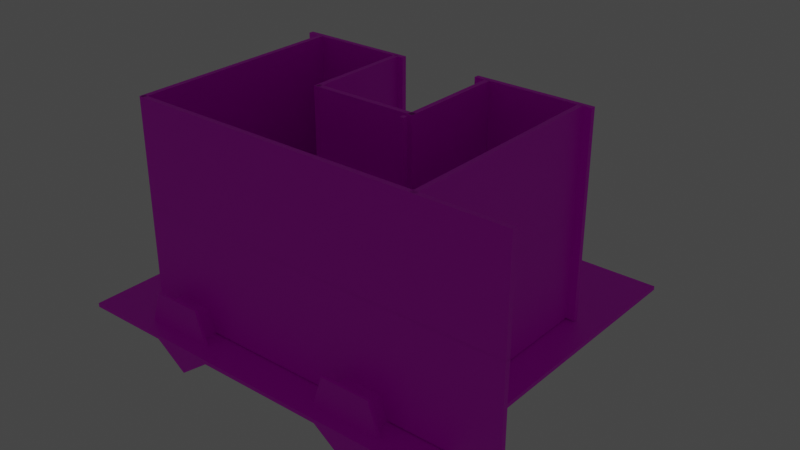 # Source: Lvl1_Environment.blend  (saved by Blender 3.0.42; exported with 4.5.12 LTS)
import bpy
from mathutils import Matrix  # noqa: F401  (used for matrix-valued properties, if any)

bpy.ops.wm.read_factory_settings(use_empty=True)
scene = bpy.context.scene
scene.name = 'Scene'

# ---- collections
col_collection = bpy.data.collections.new('Collection'); scene.collection.children.link(col_collection)
col_real_level = bpy.data.collections.new('Real Level'); scene.collection.children.link(col_real_level)

# ---- images (referenced by path relative to the original .blend; pixels are not part of the script)
import os
ASSET_DIR = os.environ.get("B2B_ASSET_DIR", "")  # directory of the original .blend (textures are referenced by path, not embedded)
HERE = os.path.dirname(os.path.abspath(__file__))  # packed textures are extracted next to this script under _unpacked/

def load_image(name, relpath, width, height, colorspace="sRGB"):
    """Load a texture the original file referenced (path relative to the .blend, or extracted next to this script)."""
    p = next((c for c in (os.path.join(HERE, relpath), os.path.join(ASSET_DIR, relpath)) if relpath and os.path.exists(c)), "")
    if p:
        img = bpy.data.images.load(p, check_existing=True)
        img.name = name
    else:  # same state as the original file: an image datablock whose file is absent (Cycles renders it pink)
        img = bpy.data.images.new(name, width, height)
        img.source = "FILE"
        img.filepath = "//" + (relpath or name)
    img.colorspace_settings.name = colorspace
    return img
img_diffusecolor_texture = load_image('DiffuseColor_Texture', 'ParedMusgo.jpg', 1024, 1024, 'sRGB')
img_diffusecolor_texture_1 = load_image('DiffuseColor_Texture_1', 'Pipe-Texture.png', 1024, 1024, 'sRGB')

# ---- materials (node trees are filled in below, after node groups)
mat_paredmusgo = bpy.data.materials.new('ParedMusgo')
mat_paredmusgo.use_transparent_shadow = False
mat_paredmusgo.diffuse_color = (1.0, 1.0, 1.0, 1.0)
mat_paredmusgo.roughness = 0.5528
mat_new_material = bpy.data.materials.new('New_Material')
mat_new_material.use_transparent_shadow = False
mat_new_material.diffuse_color = (0.1064, 0.08658, 0.3019, 1.0)
mat_new_material.roughness = 0.5528
mat_default_material = bpy.data.materials.new('Default_Material')
mat_default_material.use_transparent_shadow = False
mat_default_material.diffuse_color = (1.0, 1.0, 1.0, 1.0)
mat_default_material.roughness = 0.5528
mat_platformmaterial = bpy.data.materials.new('PlatformMaterial')
mat_platformmaterial.use_transparent_shadow = False
mat_platformmaterial.diffuse_color = (1.0, 1.0, 1.0, 1.0)
mat_platformmaterial.roughness = 0.5528
mat_ratenemy = bpy.data.materials.new('RatEnemy')
mat_ratenemy.use_transparent_shadow = False
mat_ratenemy.diffuse_color = (0.08491, 0.07001, 0.07001, 1.0)
mat_ratenemy.roughness = 0.5528
mat_madera = bpy.data.materials.new('Madera')
mat_madera.use_transparent_shadow = False
mat_madera.diffuse_color = (0.4906, 0.2541, 0.1314, 1.0)
mat_madera.roughness = 0.5528
mat_metamaterial = bpy.data.materials.new('MetaMaterial')
mat_metamaterial.use_transparent_shadow = False
mat_metamaterial.diffuse_color = (1.0, 0.8958, 0.0, 1.0)
mat_metamaterial.roughness = 0.5528
mat_material = bpy.data.materials.new('material')
mat_material.use_transparent_shadow = False
mat_material.diffuse_color = (1.0, 1.0, 1.0, 1.0)
mat_material.roughness = 0.5528
mat_pipe_texture = bpy.data.materials.new('Pipe_Texture')
mat_pipe_texture.use_transparent_shadow = False
mat_pipe_texture.diffuse_color = (1.0, 1.0, 1.0, 1.0)
mat_pipe_texture.roughness = 0.5528

# ---- material node trees
mat_paredmusgo.use_nodes = True; mat_paredmusgo.node_tree.nodes.clear()
_N = mat_paredmusgo.node_tree.nodes; _L = mat_paredmusgo.node_tree.links
n0 = _N.new('ShaderNodeBsdfPrincipled'); n0.name = 'Principled BSDF'; n0.location = (10, 300)
n0.distribution = 'GGX'
n0.subsurface_method = 'RANDOM_WALK_SKIN'
n0.inputs[2].default_value = 0.5528
n0.inputs[3].default_value = 1.45
n0.inputs[27].default_value = (0.0, 0.0, 0.0, 1.0)
n0.inputs[28].default_value = 1.0
n1 = _N.new('ShaderNodeOutputMaterial'); n1.name = 'Material Output'; n1.location = (300, 300)
n2 = _N.new('ShaderNodeNormalMap'); n2.name = 'Normal Map'; n2.location = (-300, -300)
n2.label = 'Normal/Map'
n3 = _N.new('ShaderNodeTexImage'); n3.name = 'Image Texture'; n3.location = (-300, 600)
n3.image = img_diffusecolor_texture
_L.new(n0.outputs[0], n1.inputs[0])
_L.new(n2.outputs[0], n0.inputs[5])
_L.new(n3.outputs[0], n0.inputs[0])
n1.is_active_output = True
mat_new_material.use_nodes = True; mat_new_material.node_tree.nodes.clear()
_N = mat_new_material.node_tree.nodes; _L = mat_new_material.node_tree.links
n0 = _N.new('ShaderNodeBsdfPrincipled'); n0.name = 'Principled BSDF'; n0.location = (10, 300)
n0.distribution = 'GGX'
n0.subsurface_method = 'RANDOM_WALK_SKIN'
n0.inputs[0].default_value = (0.1064, 0.08658, 0.3019, 1.0)
n0.inputs[2].default_value = 0.5528
n0.inputs[3].default_value = 1.45
n0.inputs[27].default_value = (0.0, 0.0, 0.0, 1.0)
n0.inputs[28].default_value = 1.0
n1 = _N.new('ShaderNodeOutputMaterial'); n1.name = 'Material Output'; n1.location = (300, 300)
n2 = _N.new('ShaderNodeNormalMap'); n2.name = 'Normal Map'; n2.location = (-300, -300)
n2.label = 'Normal/Map'
_L.new(n0.outputs[0], n1.inputs[0])
_L.new(n2.outputs[0], n0.inputs[5])
n1.is_active_output = True
mat_default_material.use_nodes = True; mat_default_material.node_tree.nodes.clear()
_N = mat_default_material.node_tree.nodes; _L = mat_default_material.node_tree.links
n0 = _N.new('ShaderNodeBsdfPrincipled'); n0.name = 'Principled BSDF'; n0.location = (10, 300)
n0.distribution = 'GGX'
n0.subsurface_method = 'RANDOM_WALK_SKIN'
n0.inputs[0].default_value = (1.0, 1.0, 1.0, 1.0)
n0.inputs[2].default_value = 0.5528
n0.inputs[3].default_value = 1.45
n0.inputs[27].default_value = (0.0, 0.0, 0.0, 1.0)
n0.inputs[28].default_value = 1.0
n1 = _N.new('ShaderNodeOutputMaterial'); n1.name = 'Material Output'; n1.location = (300, 300)
n2 = _N.new('ShaderNodeNormalMap'); n2.name = 'Normal Map'; n2.location = (-300, -300)
n2.label = 'Normal/Map'
_L.new(n0.outputs[0], n1.inputs[0])
_L.new(n2.outputs[0], n0.inputs[5])
n1.is_active_output = True
mat_platformmaterial.use_nodes = True; mat_platformmaterial.node_tree.nodes.clear()
_N = mat_platformmaterial.node_tree.nodes; _L = mat_platformmaterial.node_tree.links
n0 = _N.new('ShaderNodeBsdfPrincipled'); n0.name = 'Principled BSDF'; n0.location = (10, 300)
n0.distribution = 'GGX'
n0.subsurface_method = 'RANDOM_WALK_SKIN'
n0.inputs[0].default_value = (1.0, 1.0, 1.0, 1.0)
n0.inputs[2].default_value = 0.5528
n0.inputs[3].default_value = 1.45
n0.inputs[27].default_value = (0.0, 0.0, 0.0, 1.0)
n0.inputs[28].default_value = 1.0
n1 = _N.new('ShaderNodeOutputMaterial'); n1.name = 'Material Output'; n1.location = (300, 300)
n2 = _N.new('ShaderNodeNormalMap'); n2.name = 'Normal Map'; n2.location = (-300, -300)
n2.label = 'Normal/Map'
_L.new(n0.outputs[0], n1.inputs[0])
_L.new(n2.outputs[0], n0.inputs[5])
n1.is_active_output = True
mat_ratenemy.use_nodes = True; mat_ratenemy.node_tree.nodes.clear()
_N = mat_ratenemy.node_tree.nodes; _L = mat_ratenemy.node_tree.links
n0 = _N.new('ShaderNodeBsdfPrincipled'); n0.name = 'Principled BSDF'; n0.location = (10, 300)
n0.distribution = 'GGX'
n0.subsurface_method = 'RANDOM_WALK_SKIN'
n0.inputs[0].default_value = (0.08491, 0.07001, 0.07001, 1.0)
n0.inputs[2].default_value = 0.5528
n0.inputs[3].default_value = 1.45
n0.inputs[27].default_value = (0.0, 0.0, 0.0, 1.0)
n0.inputs[28].default_value = 1.0
n1 = _N.new('ShaderNodeOutputMaterial'); n1.name = 'Material Output'; n1.location = (300, 300)
n2 = _N.new('ShaderNodeNormalMap'); n2.name = 'Normal Map'; n2.location = (-300, -300)
n2.label = 'Normal/Map'
_L.new(n0.outputs[0], n1.inputs[0])
_L.new(n2.outputs[0], n0.inputs[5])
n1.is_active_output = True
mat_madera.use_nodes = True; mat_madera.node_tree.nodes.clear()
_N = mat_madera.node_tree.nodes; _L = mat_madera.node_tree.links
n0 = _N.new('ShaderNodeBsdfPrincipled'); n0.name = 'Principled BSDF'; n0.location = (10, 300)
n0.distribution = 'GGX'
n0.subsurface_method = 'RANDOM_WALK_SKIN'
n0.inputs[0].default_value = (0.4906, 0.2541, 0.1314, 1.0)
n0.inputs[2].default_value = 0.5528
n0.inputs[3].default_value = 1.45
n0.inputs[27].default_value = (0.0, 0.0, 0.0, 1.0)
n0.inputs[28].default_value = 1.0
n1 = _N.new('ShaderNodeOutputMaterial'); n1.name = 'Material Output'; n1.location = (300, 300)
n2 = _N.new('ShaderNodeNormalMap'); n2.name = 'Normal Map'; n2.location = (-300, -300)
n2.label = 'Normal/Map'
_L.new(n0.outputs[0], n1.inputs[0])
_L.new(n2.outputs[0], n0.inputs[5])
n1.is_active_output = True
mat_metamaterial.use_nodes = True; mat_metamaterial.node_tree.nodes.clear()
_N = mat_metamaterial.node_tree.nodes; _L = mat_metamaterial.node_tree.links
n0 = _N.new('ShaderNodeBsdfPrincipled'); n0.name = 'Principled BSDF'; n0.location = (10, 300)
n0.distribution = 'GGX'
n0.subsurface_method = 'RANDOM_WALK_SKIN'
n0.inputs[0].default_value = (1.0, 0.8958, 0.0, 1.0)
n0.inputs[2].default_value = 0.5528
n0.inputs[3].default_value = 1.45
n0.inputs[27].default_value = (0.4906, 0.41, 0.0, 1.0)
n0.inputs[28].default_value = 1.0
n1 = _N.new('ShaderNodeOutputMaterial'); n1.name = 'Material Output'; n1.location = (300, 300)
n2 = _N.new('ShaderNodeNormalMap'); n2.name = 'Normal Map'; n2.location = (-300, -300)
n2.label = 'Normal/Map'
_L.new(n0.outputs[0], n1.inputs[0])
_L.new(n2.outputs[0], n0.inputs[5])
n1.is_active_output = True
mat_material.use_nodes = True; mat_material.node_tree.nodes.clear()
_N = mat_material.node_tree.nodes; _L = mat_material.node_tree.links
n0 = _N.new('ShaderNodeBsdfPrincipled'); n0.name = 'Principled BSDF'; n0.location = (10, 300)
n0.distribution = 'GGX'
n0.subsurface_method = 'RANDOM_WALK_SKIN'
n0.inputs[2].default_value = 0.5528
n0.inputs[3].default_value = 1.45
n0.inputs[27].default_value = (0.0, 0.0, 0.0, 1.0)
n0.inputs[28].default_value = 1.0
n1 = _N.new('ShaderNodeOutputMaterial'); n1.name = 'Material Output'; n1.location = (300, 300)
n2 = _N.new('ShaderNodeNormalMap'); n2.name = 'Normal Map'; n2.location = (-300, -300)
n2.label = 'Normal/Map'
n3 = _N.new('ShaderNodeTexImage'); n3.name = 'Image Texture'; n3.location = (-300, 600)
n3.image = img_diffusecolor_texture_1
_L.new(n0.outputs[0], n1.inputs[0])
_L.new(n2.outputs[0], n0.inputs[5])
_L.new(n3.outputs[0], n0.inputs[0])
n1.is_active_output = True
mat_pipe_texture.use_nodes = True; mat_pipe_texture.node_tree.nodes.clear()
_N = mat_pipe_texture.node_tree.nodes; _L = mat_pipe_texture.node_tree.links
n0 = _N.new('ShaderNodeBsdfPrincipled'); n0.name = 'Principled BSDF'; n0.location = (10, 300)
n0.distribution = 'GGX'
n0.subsurface_method = 'RANDOM_WALK_SKIN'
n0.inputs[2].default_value = 0.5528
n0.inputs[3].default_value = 1.45
n0.inputs[27].default_value = (0.0, 0.0, 0.0, 1.0)
n0.inputs[28].default_value = 1.0
n1 = _N.new('ShaderNodeOutputMaterial'); n1.name = 'Material Output'; n1.location = (300, 300)
n2 = _N.new('ShaderNodeNormalMap'); n2.name = 'Normal Map'; n2.location = (-300, -300)
n2.label = 'Normal/Map'
n3 = _N.new('ShaderNodeTexImage'); n3.name = 'Image Texture'; n3.location = (-300, 600)
n3.image = img_diffusecolor_texture_1
_L.new(n0.outputs[0], n1.inputs[0])
_L.new(n2.outputs[0], n0.inputs[5])
_L.new(n3.outputs[0], n0.inputs[0])
n1.is_active_output = True

# ---- world
world_world = bpy.data.worlds.new('World'); scene.world = world_world
world_world.use_nodes = True; world_world.node_tree.nodes.clear()
_N = world_world.node_tree.nodes; _L = world_world.node_tree.links
n0 = _N.new('ShaderNodeOutputWorld'); n0.name = 'World Output'; n0.location = (300, 300)
n1 = _N.new('ShaderNodeBackground'); n1.name = 'Background'; n1.location = (10, 300)
n1.inputs[0].default_value = (0.05088, 0.05088, 0.05088, 1.0)
_L.new(n1.outputs[0], n0.inputs[0])
n0.is_active_output = True
world_world.color = (0.05088, 0.05088, 0.05088)
world_world.use_sun_shadow = False
world_world.sun_shadow_jitter_overblur = 0.0

# ---- lights
light_point_light = bpy.data.lights.new('Point Light', 'POINT')
light_point_light.transmission_factor = 0.0
light_point_light.energy = 1.0
light_point_light.shadow_soft_size = 0.25
light_point_light.shadow_maximum_resolution = 0.006
light_point_light.use_absolute_resolution = True

# ---- meshes
me_scene = bpy.data.meshes.new('Scene')
me_scene.from_pydata([(-50.0, -50.0, 50.0), (50.0, -50.0, 50.0), (-50.0, 50.0, 50.0), (50.0, 50.0, 50.0), (-50.0, 50.0, -50.0), (50.0, 50.0, -50.0), (-50.0, -50.0, -50.0), (50.0, -50.0, -50.0)], [], [(0, 3, 2), (0, 1, 3), (2, 5, 4), (2, 3, 5), (4, 7, 6), (4, 5, 7), (6, 1, 0), (6, 7, 1), (1, 5, 3), (1, 7, 5), (6, 2, 4), (6, 0, 2)])
me_scene.polygons.foreach_set('use_smooth', [True] * 12)
_k = set([(0, 1), (0, 2), (0, 6), (1, 3), (1, 7), (2, 3), (2, 4), (3, 5), (4, 5), (4, 6), (5, 7), (6, 7)])
me_scene.attributes.new('sharp_edge', 'BOOLEAN', 'EDGE').data.foreach_set('value', [ (min(e.vertices), max(e.vertices)) in _k for e in me_scene.edges])
_uv = me_scene.uv_layers.new(name='UVSet0')
_uv.uv.foreach_set('vector', [0.0, 0.0, 1.0, 1.0, 0.0, 1.0, 0.0, 0.0, 1.0, 0.0, 1.0, 1.0, 0.0, 0.0, 1.0, 1.0, 0.0, 1.0, 0.0, 0.0, 1.0, 0.0, 1.0, 1.0, 0.0, 0.0, 1.0, 1.0, 0.0, 1.0, 0.0, 0.0, 1.0, 0.0, 1.0, 1.0, 0.0, 0.0, 1.0, 1.0, 0.0, 1.0, 0.0, 0.0, 1.0, 0.0, 1.0, 1.0, 0.0, 0.0, 1.0, 1.0, 0.0, 1.0, 0.0, 0.0, 1.0, 0.0, 1.0, 1.0, 0.0, 0.0, 1.0, 1.0, 0.0, 1.0, 0.0, 0.0, 1.0, 0.0, 1.0, 1.0])
_uv.active_render = True
_uv = me_scene.uv_layers.new(name='UVSet1')
_uv.uv.foreach_set('vector', [0.691, 0.3472, 0.9967, 0.6528, 0.691, 0.6528, 0.691, 0.3472, 0.9967, 0.3472, 0.9967, 0.6528, 0.3097, 0.6528, 0.004056, 0.3472, 0.3097, 0.3472, 0.3097, 0.6528, 0.004056, 0.6528, 0.004056, 0.3472, 0.3472, 0.3472, 0.6528, 0.6528, 0.3472, 0.6528, 0.3472, 0.3472, 0.6528, 0.3472, 0.6528, 0.6528, 0.3472, 0.004056, 0.6528, 0.3097, 0.3472, 0.3097, 0.3472, 0.004056, 0.6528, 0.004056, 0.6528, 0.3097, 0.6903, 0.3097, 0.9959, 0.004056, 0.9959, 0.3097, 0.6903, 0.3097, 0.6903, 0.004056, 0.9959, 0.004056, 0.3097, 0.004056, 0.004056, 0.3097, 0.004056, 0.004056, 0.3097, 0.004056, 0.3097, 0.3097, 0.004056, 0.3097])
me_scene.materials.append(mat_paredmusgo)
me_scene.materials.append(mat_new_material)
me_scene.materials.append(mat_default_material)
me_scene.materials.append(mat_platformmaterial)
me_scene.materials.append(mat_ratenemy)
me_scene.materials.append(mat_madera)
me_scene.materials.append(mat_metamaterial)
me_scene.use_remesh_fix_poles = True
me_scene.use_remesh_preserve_attributes = False
me_scene.update()
me_scene.normals_split_custom_set([tuple(v) for v in zip(*[iter([0.0, 0.0, 1.0, 0.0, 0.0, 1.0, 0.0, 0.0, 1.0, 0.0, 0.0, 1.0, 0.0, 0.0, 1.0, 0.0, 0.0, 1.0, 0.0, 1.0, 0.0, 0.0, 1.0, 0.0, 0.0, 1.0, 0.0, 0.0, 1.0, 0.0, 0.0, 1.0, 0.0, 0.0, 1.0, 0.0, 0.0, 0.0, -1.0, 0.0, 0.0, -1.0, 0.0, 0.0, -1.0, 0.0, 0.0, -1.0, 0.0, 0.0, -1.0, 0.0, 0.0, -1.0, 0.0, -1.0, 0.0, 0.0, -1.0, 0.0, 0.0, -1.0, 0.0, 0.0, -1.0, 0.0, 0.0, -1.0, 0.0, 0.0, -1.0, 0.0, 1.0, 0.0, 0.0, 1.0, 0.0, 0.0, 1.0, 0.0, 0.0, 1.0, 0.0, 0.0, 1.0, 0.0, 0.0, 1.0, 0.0, 0.0, -1.0, 0.0, 0.0, -1.0, 0.0, 0.0, -1.0, 0.0, 0.0, -1.0, 0.0, 0.0, -1.0, 0.0, 0.0, -1.0, 0.0, 0.0])] * 3)])
me_scene_001 = bpy.data.meshes.new('Scene.001')
me_scene_001.from_pydata([(1123.0, -5.684e-12, 365.0), (694.2, -5.684e-12, -955.5), (-694.2, -5.684e-12, -955.5), (-1123.0, -5.684e-12, 365.0), (-526.4, -3.597e-12, 798.6), (2.842e-12, -5.684e-12, 1181.0), (2.842e-12, 393.7, 1181.0), (1123.0, 393.7, 365.0), (-1123.0, 393.7, 365.0), (-694.2, 393.7, -955.5), (694.2, 393.7, -955.5), (520.7, 393.7, -688.5), (520.7, 3888.0, -688.5), (-520.7, 3888.0, -688.5), (-520.7, 393.7, -688.5), (-842.5, 3888.0, 301.9), (-842.5, 393.7, 301.9), (842.5, 3888.0, 301.9), (2.842e-12, 3888.0, 914.0), (842.5, 393.7, 301.9), (2.842e-12, 393.7, 914.0), (-394.8, 393.7, 627.2)], [], [(0, 2, 1), (2, 0, 3), (3, 0, 4), (4, 0, 5), (5, 7, 6), (5, 0, 7), (8, 5, 6), (5, 8, 4), (4, 8, 3), (2, 8, 9), (2, 3, 8), (1, 9, 10), (1, 2, 9), (0, 10, 7), (0, 1, 10), (8, 10, 9), (10, 8, 7), (7, 8, 6), (11, 13, 12), (11, 14, 13), (14, 15, 13), (14, 16, 15), (15, 12, 13), (12, 15, 17), (17, 15, 18), (19, 12, 17), (19, 11, 12), (15, 20, 18), (20, 15, 21), (21, 15, 16), (20, 17, 18), (20, 19, 17)])
me_scene_001.polygons.foreach_set('use_smooth', [True] * 32)
_k = set([(0, 1), (0, 5), (0, 7), (1, 2), (1, 10), (2, 3), (2, 9), (3, 4), (3, 8), (4, 5), (5, 6), (6, 7), (6, 8), (7, 10), (8, 9), (9, 10), (11, 12), (12, 13), (12, 17), (13, 14), (13, 15), (15, 16), (15, 18), (15, 20), (17, 18), (17, 19), (18, 20)])
me_scene_001.attributes.new('sharp_edge', 'BOOLEAN', 'EDGE').data.foreach_set('value', [ (min(e.vertices), max(e.vertices)) in _k for e in me_scene_001.edges])
_uv = me_scene_001.uv_layers.new(name='UVSet0')
_uv.uv.foreach_set('vector', [1.003, 0.9492, 0.8179, 0.702, 1.003, 0.7603, 0.8179, 0.702, 1.003, 0.9492, 0.7033, 0.8548, 0.7033, 0.8548, 1.003, 0.9492, 0.7642, 0.9359, 0.7642, 0.9359, 1.003, 0.9492, 0.8179, 1.008, 0.993, 0.4891, 0.9486, 0.6602, 0.9486, 0.4891, 0.993, 0.4891, 0.993, 0.6602, 0.9486, 0.6602, 0.9939, 0.6616, 0.9485, 0.4868, 0.9939, 0.4868, 0.9485, 0.4868, 0.9939, 0.6616, 0.9485, 0.5687, 0.9485, 0.5687, 0.9939, 0.6616, 0.9485, 0.6616, 0.8171, 0.6578, 0.8626, 0.4826, 0.8626, 0.6578, 0.8171, 0.6578, 0.8171, 0.4826, 0.8626, 0.4826, 0.7705, 0.6578, 0.816, 0.4826, 0.816, 0.6578, 0.7705, 0.6578, 0.7705, 0.4826, 0.816, 0.4826, 0.9961, 0.4875, 0.9454, 0.6596, 0.9454, 0.4875, 0.9961, 0.4875, 0.9961, 0.6596, 0.9454, 0.6596, 0.9624, 0.6994, 0.821, 0.4868, 0.9624, 0.5369, 0.821, 0.4868, 0.9624, 0.6994, 0.7335, 0.6182, 0.7335, 0.6182, 0.9624, 0.6994, 0.821, 0.7496, 0.6487, 0.9983, 0.4866, 0.4751, 0.6487, 0.4751, 0.6487, 0.9983, 0.4866, 0.9983, 0.4866, 0.4751, 0.6493, 0.9978, 0.4872, 0.4745, 0.6493, 0.4745, 0.6493, 0.9978, 0.4872, 0.9978, 0.4872, 0.4745, 0.818, 0.7123, 0.818, 0.9872, 0.7164, 0.8498, 0.818, 0.9872, 0.818, 0.7123, 0.9825, 0.9347, 0.9825, 0.9347, 0.818, 0.7123, 0.9825, 0.7648, 0.6515, 0.9978, 0.4894, 0.4745, 0.6515, 0.4745, 0.6515, 0.9978, 0.4894, 0.9978, 0.4894, 0.4745, 0.6476, 0.4767, 0.4856, 0.9956, 0.4856, 0.4767, 0.4856, 0.9956, 0.6476, 0.4767, 0.5615, 0.9956, 0.5615, 0.9956, 0.6476, 0.4767, 0.6476, 0.9956, 0.6504, 0.9978, 0.4884, 0.4745, 0.6504, 0.4745, 0.6504, 0.9978, 0.4884, 0.9978, 0.4884, 0.4745])
me_scene_001.materials.append(mat_material)
me_scene_001.use_remesh_fix_poles = True
me_scene_001.use_remesh_preserve_attributes = False
me_scene_001.update()
me_scene_001.normals_split_custom_set([tuple(v) for v in zip(*[iter([-3.904e-16, -1.0, 1.189e-16, 0.0, -1.0, 0.0, 0.0, -1.0, 0.0, 0.0, -1.0, 0.0, -3.904e-16, -1.0, 1.189e-16, 0.0, -1.0, 1.604e-15, 0.0, -1.0, 1.604e-15, -3.904e-16, -1.0, 1.189e-16, -5.587e-16, -1.0, 2.688e-15, -5.587e-16, -1.0, 2.688e-15, -3.904e-16, -1.0, 1.189e-16, -1.982e-15, -1.0, -2.729e-15, 0.5878, 0.0, 0.809, 0.5878, 0.0, 0.809, 0.5878, 0.0, 0.809, 0.5878, 0.0, 0.809, 0.5878, 0.0, 0.809, 0.5878, 0.0, 0.809, -0.5878, -9.965e-08, 0.809, -0.5878, -1.287e-07, 0.809, -0.5878, 0.0, 0.809, -0.5878, -1.287e-07, 0.809, -0.5878, -9.965e-08, 0.809, -0.5878, -6.177e-07, 0.809, -0.5878, -6.177e-07, 0.809, -0.5878, -9.965e-08, 0.809, -0.5878, 0.0, 0.809, -0.9511, 0.0, -0.309, -0.9511, 0.0, -0.309, -0.9511, 0.0, -0.309, -0.9511, 0.0, -0.309, -0.9511, 0.0, -0.309, -0.9511, 0.0, -0.309, 0.0, 0.0, -1.0, 0.0, 0.0, -1.0, 0.0, 0.0, -1.0, 0.0, 0.0, -1.0, 0.0, 0.0, -1.0, 0.0, 0.0, -1.0, 0.9511, 0.0, -0.309, 0.9511, 0.0, -0.309, 0.9511, 0.0, -0.309, 0.9511, 0.0, -0.309, 0.9511, 0.0, -0.309, 0.9511, 0.0, -0.309, 0.0, 1.0, 0.0, 0.0, 1.0, 0.0, 0.0, 1.0, 0.0, 0.0, 1.0, 0.0, 0.0, 1.0, 0.0, 0.0, 1.0, 0.0, 0.0, 1.0, 0.0, 0.0, 1.0, 0.0, 0.0, 1.0, 0.0, 0.0, 0.0, -1.0, 0.0, 0.0, -1.0, 0.0, 0.0, -1.0, 0.0, 0.0, -1.0, 0.0, 0.0, -1.0, 0.0, 0.0, -1.0, -0.9511, 0.0, -0.309, -0.9511, 0.0, -0.309, -0.9511, 0.0, -0.309, -0.9511, 0.0, -0.309, -0.9511, 0.0, -0.309, -0.9511, 0.0, -0.309, 0.0, 1.0, -1.998e-07, 0.0, 1.0, -3.995e-07, 0.0, 1.0, 0.0, 0.0, 1.0, -3.995e-07, 0.0, 1.0, -1.998e-07, 0.0, 1.0, -3.995e-07, 0.0, 1.0, -3.995e-07, 0.0, 1.0, -1.998e-07, 0.0, 1.0, 0.0, 0.9511, 0.0, -0.309, 0.9511, 0.0, -0.309, 0.9511, 0.0, -0.309, 0.9511, 0.0, -0.309, 0.9511, 0.0, -0.309, 0.9511, 0.0, -0.309, -0.5878, 0.0, 0.809, -0.5878, 0.0, 0.809, -0.5878, 0.0, 0.809, -0.5878, 1.833e-08, 0.809, -0.5878, 8.389e-09, 0.809, -0.5878, 1.008e-08, 0.809, -0.5878, 1.008e-08, 0.809, -0.5878, 8.389e-09, 0.809, -0.5878, 0.0, 0.809, 0.5878, 0.0, 0.809, 0.5878, 0.0, 0.809, 0.5878, 0.0, 0.809, 0.5878, 0.0, 0.809, 0.5878, 0.0, 0.809, 0.5878, 0.0, 0.809])] * 3)])
me_scene_002 = bpy.data.meshes.new('Scene.002')
me_scene_002.from_pydata([(1123.0, -5.684e-12, 365.0), (694.2, -5.684e-12, -955.5), (-694.2, -5.684e-12, -955.5), (-1123.0, -5.684e-12, 365.0), (-526.4, -3.597e-12, 798.6), (2.842e-12, -5.684e-12, 1181.0), (2.842e-12, 393.7, 1181.0), (1123.0, 393.7, 365.0), (-1123.0, 393.7, 365.0), (-694.2, 393.7, -955.5), (694.2, 393.7, -955.5), (842.5, 393.7, 301.9), (520.7, 393.7, -688.5), (-520.7, 393.7, -688.5), (-842.5, 393.7, 301.9), (2.842e-12, 393.7, 914.0), (-394.8, 393.7, 627.2), (2.842e-12, 7825.0, 914.0), (842.5, 7825.0, 301.9), (-842.5, 7825.0, 301.9), (-520.7, 7825.0, -688.5), (520.7, 7825.0, -688.5)], [], [(0, 2, 1), (2, 0, 3), (3, 0, 4), (4, 0, 5), (5, 7, 6), (5, 0, 7), (8, 5, 6), (5, 8, 4), (4, 8, 3), (2, 8, 9), (2, 3, 8), (1, 9, 10), (1, 2, 9), (0, 10, 7), (0, 1, 10), (8, 10, 9), (10, 8, 7), (7, 8, 6), (11, 13, 12), (13, 11, 14), (14, 11, 15), (14, 15, 16), (15, 18, 17), (15, 11, 18), (19, 15, 17), (15, 19, 16), (16, 19, 14), (13, 19, 20), (13, 14, 19), (12, 20, 21), (12, 13, 20), (11, 21, 18), (11, 12, 21), (19, 21, 20), (21, 19, 18), (18, 19, 17)])
me_scene_002.polygons.foreach_set('use_smooth', [True] * 36)
_k = set([(0, 1), (0, 5), (0, 7), (1, 2), (1, 10), (2, 3), (2, 9), (3, 4), (3, 8), (4, 5), (5, 6), (6, 7), (6, 8), (7, 10), (8, 9), (9, 10), (11, 12), (11, 15), (11, 18), (12, 13), (12, 21), (13, 14), (13, 20), (14, 16), (14, 19), (15, 16), (15, 17), (17, 18), (17, 19), (18, 21), (19, 20), (20, 21)])
me_scene_002.attributes.new('sharp_edge', 'BOOLEAN', 'EDGE').data.foreach_set('value', [ (min(e.vertices), max(e.vertices)) in _k for e in me_scene_002.edges])
_uv = me_scene_002.uv_layers.new(name='UVSet0')
_uv.uv.foreach_set('vector', [1.003, 0.9474, 0.8168, 0.6957, 1.003, 0.7551, 0.8168, 0.6957, 1.003, 0.9474, 0.7019, 0.8512, 0.7019, 0.8512, 1.003, 0.9474, 0.763, 0.9339, 0.763, 0.9339, 1.003, 0.9474, 0.8168, 1.007, 0.9954, 0.4888, 0.9463, 0.6591, 0.9463, 0.4888, 0.9954, 0.4888, 0.9954, 0.6591, 0.9463, 0.6591, 0.946, 0.4854, 0.996, 0.659, 0.946, 0.659, 0.996, 0.659, 0.946, 0.4854, 0.996, 0.5777, 0.996, 0.5777, 0.946, 0.4854, 0.996, 0.4854, 0.8815, 0.6521, 0.9311, 0.4799, 0.9311, 0.6521, 0.8815, 0.6521, 0.8815, 0.4799, 0.9311, 0.4799, 0.9469, 0.6598, 0.9948, 0.4936, 0.9948, 0.6598, 0.9469, 0.6598, 0.9469, 0.4936, 0.9948, 0.4936, 0.9955, 0.4866, 0.9453, 0.661, 0.9453, 0.4866, 0.9955, 0.4866, 0.9955, 0.661, 0.9453, 0.661, 0.9619, 0.6896, 0.8175, 0.494, 0.9619, 0.5402, 0.8175, 0.494, 0.9619, 0.6896, 0.7283, 0.6149, 0.7283, 0.6149, 0.9619, 0.6896, 0.8175, 0.7357, 0.8776, 0.9575, 0.7527, 0.7883, 0.8776, 0.8283, 0.7527, 0.7883, 0.8776, 0.9575, 0.6755, 0.8929, 0.6755, 0.8929, 0.8776, 0.9575, 0.7527, 0.9974, 0.6755, 0.8929, 0.7527, 0.9974, 0.7165, 0.9484, 0.2772, 0.9975, 0.1352, 0.0003487, 0.2772, 0.0003487, 0.2772, 0.9975, 0.1352, 0.9975, 0.1352, 0.0003487, 0.2769, 0.0003487, 0.1349, 0.9975, 0.1349, 0.0003487, 0.1349, 0.9975, 0.2769, 0.0003487, 0.2015, 0.9975, 0.2015, 0.9975, 0.2769, 0.0003487, 0.2769, 0.9975, 0.2782, 0.9975, 0.1361, 0.0003487, 0.2782, 0.0003487, 0.2782, 0.9975, 0.1361, 0.9975, 0.1361, 0.0003487, 0.2756, 0.9975, 0.1336, 0.0003487, 0.2756, 0.0003487, 0.2756, 0.9975, 0.1336, 0.9975, 0.1336, 0.0003487, 0.2768, 0.9975, 0.1348, 0.0003487, 0.2768, 0.0003487, 0.2768, 0.9975, 0.1348, 0.9975, 0.1348, 0.0003487, 0.9882, 0.9387, 0.8214, 0.7128, 0.9882, 0.7661, 0.8214, 0.7128, 0.9882, 0.9387, 0.7183, 0.8524, 0.7183, 0.8524, 0.9882, 0.9387, 0.8214, 0.992])
me_scene_002.materials.append(mat_pipe_texture)
me_scene_002.use_remesh_fix_poles = True
me_scene_002.use_remesh_preserve_attributes = False
me_scene_002.update()
me_scene_002.normals_split_custom_set([tuple(v) for v in zip(*[iter([-3.904e-16, -1.0, 1.189e-16, 0.0, -1.0, 0.0, 0.0, -1.0, 0.0, 0.0, -1.0, 0.0, -3.904e-16, -1.0, 1.189e-16, 0.0, -1.0, 1.604e-15, 0.0, -1.0, 1.604e-15, -3.904e-16, -1.0, 1.189e-16, -5.587e-16, -1.0, 2.688e-15, -5.587e-16, -1.0, 2.688e-15, -3.904e-16, -1.0, 1.189e-16, -1.982e-15, -1.0, -2.729e-15, 0.5878, 0.0, 0.809, 0.5878, 0.0, 0.809, 0.5878, 0.0, 0.809, 0.5878, 0.0, 0.809, 0.5878, 0.0, 0.809, 0.5878, 0.0, 0.809, -0.5878, -9.965e-08, 0.809, -0.5878, -1.287e-07, 0.809, -0.5878, 0.0, 0.809, -0.5878, -1.287e-07, 0.809, -0.5878, -9.965e-08, 0.809, -0.5878, -6.177e-07, 0.809, -0.5878, -6.177e-07, 0.809, -0.5878, -9.965e-08, 0.809, -0.5878, 0.0, 0.809, -0.9511, 0.0, -0.309, -0.9511, 0.0, -0.309, -0.9511, 0.0, -0.309, -0.9511, 0.0, -0.309, -0.9511, 0.0, -0.309, -0.9511, 0.0, -0.309, 0.0, 0.0, -1.0, 0.0, 0.0, -1.0, 0.0, 0.0, -1.0, 0.0, 0.0, -1.0, 0.0, 0.0, -1.0, 0.0, 0.0, -1.0, 0.9511, 0.0, -0.309, 0.9511, 0.0, -0.309, 0.9511, 0.0, -0.309, 0.9511, 0.0, -0.309, 0.9511, 0.0, -0.309, 0.9511, 0.0, -0.309, 0.0, 1.0, 0.0, 0.0, 1.0, 0.0, 0.0, 1.0, 0.0, 0.0, 1.0, 0.0, 0.0, 1.0, 0.0, 0.0, 1.0, 0.0, 0.0, 1.0, 0.0, 0.0, 1.0, 0.0, 0.0, 1.0, 0.0, 0.0, -1.0, 4.769e-09, 0.0, -1.0, 2.974e-08, 0.0, -1.0, -6.06e-08, 0.0, -1.0, 2.974e-08, 0.0, -1.0, 4.769e-09, 0.0, -1.0, 4.994e-08, 0.0, -1.0, 4.994e-08, 0.0, -1.0, 4.769e-09, 0.0, -1.0, -0.0001436, 0.0, -1.0, 4.994e-08, 0.0, -1.0, -0.0001436, 1.59e-05, -1.0, 9.388e-06, 0.5878, 0.0, 0.809, 0.5878, 0.0, 0.809, 0.5878, 0.0, 0.809, 0.5878, 0.0, 0.809, 0.5878, 0.0, 0.809, 0.5878, 0.0, 0.809, -0.5878, 3.56e-10, 0.809, -0.5878, 7.853e-09, 0.809, -0.5878, 0.0, 0.809, -0.5878, 7.853e-09, 0.809, -0.5878, 3.56e-10, 0.809, -0.5878, 4.512e-09, 0.809, -0.5878, 4.512e-09, 0.809, -0.5878, 3.56e-10, 0.809, -0.5878, 0.0, 0.809, -0.9511, 0.0, -0.309, -0.9511, 0.0, -0.309, -0.9511, 0.0, -0.309, -0.9511, 0.0, -0.309, -0.9511, 0.0, -0.309, -0.9511, 0.0, -0.309, 0.0, 0.0, -1.0, 0.0, 0.0, -1.0, 0.0, 0.0, -1.0, 0.0, 0.0, -1.0, 0.0, 0.0, -1.0, 0.0, 0.0, -1.0, 0.9511, 0.0, -0.309, 0.9511, 0.0, -0.309, 0.9511, 0.0, -0.309, 0.9511, 0.0, -0.309, 0.9511, 0.0, -0.309, 0.9511, 0.0, -0.309, 0.0, 1.0, 0.0, 0.0, 1.0, 0.0, 0.0, 1.0, 0.0, 0.0, 1.0, 0.0, 0.0, 1.0, 0.0, 0.0, 1.0, 0.0, 0.0, 1.0, 0.0, 0.0, 1.0, 0.0, 0.0, 1.0, 0.0])] * 3)])
me_scene_003 = bpy.data.meshes.new('Scene.003')
me_scene_003.from_pydata([(1123.0, -5.684e-12, 365.0), (694.2, -5.684e-12, -955.5), (-694.2, -5.684e-12, -955.5), (-1123.0, -5.684e-12, 365.0), (-526.4, -3.597e-12, 798.6), (2.842e-12, -5.684e-12, 1181.0), (2.842e-12, 393.7, 1181.0), (1123.0, 393.7, 365.0), (-1123.0, 393.7, 365.0), (-694.2, 393.7, -955.5), (694.2, 393.7, -955.5), (842.5, 393.7, 301.9), (842.5, 1503.0, 301.9), (520.7, 1093.0, -688.5), (520.7, 393.7, -688.5), (-520.7, 1093.0, -688.5), (-520.7, 393.7, -688.5), (842.5, 2664.0, -859.2), (520.7, 1674.0, -1269.0), (2.842e-12, 393.7, 914.0), (2.842e-12, 1757.0, 914.0), (-842.5, 1503.0, 301.9), (-842.5, 393.7, 301.9), (-520.7, 1674.0, -1269.0), (842.5, 2664.0, -1969.0), (520.7, 1674.0, -1969.0), (2.842e-12, 3276.0, -605.7), (-394.8, 1638.0, 627.2), (-394.8, 393.7, 627.2), (-842.5, 2664.0, -859.2), (-520.7, 1674.0, -1969.0), (2.842e-12, 3276.0, -1969.0), (-394.8, 2989.0, -1969.0), (-842.5, 2664.0, -1969.0), (-394.8, 2989.0, -724.5)], [], [(0, 2, 1), (2, 0, 3), (3, 0, 4), (4, 0, 5), (5, 7, 6), (5, 0, 7), (8, 5, 6), (5, 8, 4), (4, 8, 3), (2, 8, 9), (2, 3, 8), (1, 9, 10), (1, 2, 9), (0, 10, 7), (0, 1, 10), (8, 10, 9), (10, 8, 7), (7, 8, 6), (11, 13, 12), (11, 14, 13), (14, 15, 13), (14, 16, 15), (12, 18, 17), (12, 13, 18), (19, 12, 20), (19, 11, 12), (16, 21, 15), (16, 22, 21), (13, 23, 18), (13, 15, 23), (17, 25, 24), (17, 18, 25), (20, 17, 26), (20, 12, 17), (27, 19, 20), (19, 27, 28), (28, 27, 21), (28, 21, 22), (15, 29, 23), (15, 21, 29), (18, 30, 25), (18, 23, 30), (25, 31, 24), (31, 25, 30), (31, 30, 32), (32, 30, 33), (26, 24, 31), (26, 17, 24), (27, 29, 21), (29, 27, 20), (29, 20, 34), (34, 20, 26), (23, 33, 30), (23, 29, 33), (29, 32, 33), (32, 29, 31), (31, 29, 34), (31, 34, 26)])
me_scene_003.polygons.foreach_set('use_smooth', [True] * 58)
_k = set([(0, 1), (0, 5), (0, 7), (1, 2), (1, 10), (2, 3), (2, 9), (3, 4), (3, 8), (4, 5), (5, 6), (6, 7), (6, 8), (7, 10), (8, 9), (9, 10), (11, 12), (12, 13), (12, 17), (12, 20), (13, 14), (13, 15), (13, 18), (15, 16), (15, 21), (15, 23), (17, 18), (17, 24), (17, 26), (18, 23), (18, 25), (19, 20), (19, 27), (20, 26), (20, 27), (21, 22), (21, 27), (21, 29), (23, 29), (23, 30), (24, 25), (24, 31), (25, 30), (26, 31), (26, 34), (29, 33), (29, 34), (30, 33), (31, 32), (32, 33)])
me_scene_003.attributes.new('sharp_edge', 'BOOLEAN', 'EDGE').data.foreach_set('value', [ (min(e.vertices), max(e.vertices)) in _k for e in me_scene_003.edges])
_uv = me_scene_003.uv_layers.new(name='UVSet0')
_uv.uv.foreach_set('vector', [1.003, 0.9485, 0.8175, 0.6971, 1.003, 0.7565, 0.8175, 0.6971, 1.003, 0.9485, 0.7032, 0.8525, 0.7032, 0.8525, 1.003, 0.9485, 0.764, 0.935, 0.764, 0.935, 1.003, 0.9485, 0.8175, 1.008, 0.9961, 0.4886, 0.9475, 0.6574, 0.9475, 0.4886, 0.9961, 0.4886, 0.9961, 0.6574, 0.9475, 0.6574, 0.8806, 0.3409, 0.9392, 0.5449, 0.8806, 0.5449, 0.9392, 0.5449, 0.8806, 0.3409, 0.9392, 0.4493, 0.9392, 0.4493, 0.8806, 0.3409, 0.9392, 0.3409, 0.9466, 0.6579, 0.9951, 0.489, 0.9951, 0.6579, 0.9466, 0.6579, 0.9466, 0.489, 0.9951, 0.489, 0.7705, 0.4752, 0.717, 0.6615, 0.717, 0.4752, 0.7705, 0.4752, 0.7705, 0.6615, 0.717, 0.6615, 0.9959, 0.4922, 0.9474, 0.6611, 0.9474, 0.4922, 0.9959, 0.4922, 0.9959, 0.6611, 0.9474, 0.6611, 0.9661, 0.6952, 0.8201, 0.4969, 0.9661, 0.5437, 0.8201, 0.4969, 0.9661, 0.6952, 0.7299, 0.6195, 0.7299, 0.6195, 0.9661, 0.6952, 0.8201, 0.742, 0.5637, 0.9933, 0.4087, 0.8906, 0.5637, 0.8303, 0.5637, 0.9933, 0.4087, 0.9933, 0.4087, 0.8906, 0.1526, 0.999, -0.0003603, 0.8949, 0.1526, 0.8949, 0.1526, 0.999, -0.0003603, 0.999, -0.0003603, 0.8949, 0.2207, 0.2161, 0.3757, 0.3971, 0.2207, 0.4574, 0.2207, 0.2161, 0.3757, 0.2764, 0.3757, 0.3971, 0.682, 0.9926, 0.527, 0.8296, 0.682, 0.7923, 0.682, 0.9926, 0.527, 0.9926, 0.527, 0.8296, 0.3674, 0.9936, 0.2125, 0.8306, 0.3674, 0.8908, 0.3674, 0.9936, 0.2125, 0.9936, 0.2125, 0.8306, 0.2606, 0.4523, 0.3829, 0.2993, 0.3829, 0.4523, 0.2606, 0.4523, 0.2606, 0.2993, 0.3829, 0.2993, 0.4294, 0.8262, 0.5844, 0.9892, 0.4294, 0.9892, 0.4294, 0.8262, 0.5844, 0.8865, 0.5844, 0.9892, 0.1214, 0.1471, 0.2764, 0.4256, 0.1214, 0.4628, 0.1214, 0.1471, 0.2764, 0.1843, 0.2764, 0.4256, 0.3755, 0.8098, 0.3029, 0.9926, 0.3029, 0.7923, 0.3029, 0.9926, 0.3755, 0.8098, 0.3755, 0.9926, 0.3755, 0.9926, 0.3755, 0.8098, 0.4579, 0.8296, 0.3755, 0.9926, 0.4579, 0.8296, 0.4579, 0.9926, 0.06761, 0.2715, 0.2226, 0.4525, 0.06761, 0.3922, 0.06761, 0.2715, 0.2226, 0.2113, 0.2226, 0.4525, 0.001291, 0.8932, 0.1543, 0.9972, 0.001291, 0.9972, 0.001291, 0.8932, 0.1543, 0.8932, 0.1543, 0.9972, 0.9868, 0.937, 0.8216, 0.7126, 0.9868, 0.7655, 0.8216, 0.7126, 0.9868, 0.937, 0.8216, 0.99, 0.8216, 0.7126, 0.8216, 0.99, 0.7737, 0.7776, 0.7737, 0.7776, 0.8216, 0.99, 0.7195, 0.8513, 0.3156, 0.7894, 0.4706, 0.9896, 0.3156, 0.9896, 0.3156, 0.7894, 0.4706, 0.8266, 0.4706, 0.9896, 0.235, 0.6879, 0.3174, 0.4268, 0.3174, 0.6681, 0.3174, 0.4268, 0.235, 0.6879, 0.1624, 0.7053, 0.3174, 0.4268, 0.1624, 0.7053, 0.235, 0.407, 0.235, 0.407, 0.1624, 0.7053, 0.1624, 0.3895, 0.5291, 0.89, 0.6841, 0.9927, 0.5291, 0.9927, 0.5291, 0.89, 0.6841, 0.8297, 0.6841, 0.9927, 0.1571, 0.8295, 0.2395, 0.9925, 0.1571, 0.9925, 0.2395, 0.9925, 0.1571, 0.8295, 0.3121, 0.9925, 0.3121, 0.9925, 0.1571, 0.8295, 0.2395, 0.8097, 0.3121, 0.9925, 0.2395, 0.8097, 0.3121, 0.7923])
me_scene_003.materials.append(mat_material)
me_scene_003.use_remesh_fix_poles = True
me_scene_003.use_remesh_preserve_attributes = False
me_scene_003.update()
me_scene_003.normals_split_custom_set([tuple(v) for v in zip(*[iter([-3.904e-16, -1.0, 1.189e-16, 0.0, -1.0, 0.0, 0.0, -1.0, 0.0, 0.0, -1.0, 0.0, -3.904e-16, -1.0, 1.189e-16, 0.0, -1.0, 1.604e-15, 0.0, -1.0, 1.604e-15, -3.904e-16, -1.0, 1.189e-16, -5.587e-16, -1.0, 2.688e-15, -5.587e-16, -1.0, 2.688e-15, -3.904e-16, -1.0, 1.189e-16, -1.982e-15, -1.0, -2.729e-15, 0.5878, 0.0, 0.809, 0.5878, 0.0, 0.809, 0.5878, 0.0, 0.809, 0.5878, 0.0, 0.809, 0.5878, 0.0, 0.809, 0.5878, 0.0, 0.809, -0.5878, -9.965e-08, 0.809, -0.5878, -1.287e-07, 0.809, -0.5878, 0.0, 0.809, -0.5878, -1.287e-07, 0.809, -0.5878, -9.965e-08, 0.809, -0.5878, -6.177e-07, 0.809, -0.5878, -6.177e-07, 0.809, -0.5878, -9.965e-08, 0.809, -0.5878, 0.0, 0.809, -0.9511, 0.0, -0.309, -0.9511, 0.0, -0.309, -0.9511, 0.0, -0.309, -0.9511, 0.0, -0.309, -0.9511, 0.0, -0.309, -0.9511, 0.0, -0.309, 0.0, 0.0, -1.0, 0.0, 0.0, -1.0, 0.0, 0.0, -1.0, 0.0, 0.0, -1.0, 0.0, 0.0, -1.0, 0.0, 0.0, -1.0, 0.9511, 0.0, -0.309, 0.9511, 0.0, -0.309, 0.9511, 0.0, -0.309, 0.9511, 0.0, -0.309, 0.9511, 0.0, -0.309, 0.9511, 0.0, -0.309, 0.0, 1.0, 0.0, 0.0, 1.0, 0.0, 0.0, 1.0, 0.0, 0.0, 1.0, 0.0, 0.0, 1.0, 0.0, 0.0, 1.0, 0.0, 0.0, 1.0, 0.0, 0.0, 1.0, 0.0, 0.0, 1.0, 0.0, 0.9511, 0.0, -0.309, 0.9511, 0.0, -0.309, 0.9511, 0.0, -0.309, 0.9511, 0.0, -0.309, 0.9511, 0.0, -0.309, 0.9511, 0.0, -0.309, 0.0, 0.0, -1.0, 0.0, 0.0, -1.0, 0.0, 0.0, -1.0, 0.0, 0.0, -1.0, 0.0, 0.0, -1.0, 0.0, 0.0, -1.0, 0.9511, -0.2185, -0.2185, 0.9511, -0.2185, -0.2185, 0.9511, -0.2185, -0.2185, 0.9511, -0.2185, -0.2185, 0.9511, -0.2185, -0.2185, 0.9511, -0.2185, -0.2185, 0.5878, 0.0, 0.809, 0.5878, 0.0, 0.809, 0.5878, 0.0, 0.809, 0.5878, 0.0, 0.809, 0.5878, 0.0, 0.809, 0.5878, 0.0, 0.809, -0.9511, 0.0, -0.309, -0.9511, 0.0, -0.309, -0.9511, 0.0, -0.309, -0.9511, 0.0, -0.309, -0.9511, 0.0, -0.309, -0.9511, 0.0, -0.309, 0.0, -0.7071, -0.7071, 0.0, -0.7071, -0.7071, 0.0, -0.7071, -0.7071, 0.0, -0.7071, -0.7071, 0.0, -0.7071, -0.7071, 0.0, -0.7071, -0.7071, 0.9511, -0.309, 0.0, 0.9511, -0.309, 0.0, 0.9511, -0.309, 0.0, 0.9511, -0.309, 0.0, 0.9511, -0.309, 0.0, 0.9511, -0.309, 0.0, 0.5878, 0.5721, 0.5721, 0.5878, 0.5721, 0.5721, 0.5878, 0.5721, 0.5721, 0.5878, 0.5721, 0.5721, 0.5878, 0.5721, 0.5721, 0.5878, 0.5721, 0.5721, -0.5878, 0.0, 0.809, -0.5878, 0.0, 0.809, -0.5878, 0.0, 0.809, -0.5878, 0.0, 0.809, -0.5878, 0.0, 0.809, -0.5878, 0.0, 0.809, -0.5878, 0.0, 0.809, -0.5878, 0.0, 0.809, -0.5878, 0.0, 0.809, -0.5878, 0.0, 0.809, -0.5878, 0.0, 0.809, -0.5878, 0.0, 0.809, -0.9511, -0.2185, -0.2185, -0.9511, -0.2185, -0.2185, -0.9511, -0.2185, -0.2185, -0.9511, -0.2185, -0.2185, -0.9511, -0.2185, -0.2185, -0.9511, -0.2185, -0.2185, 0.0, -1.0, 0.0, 0.0, -1.0, 0.0, 0.0, -1.0, 0.0, 0.0, -1.0, 0.0, 0.0, -1.0, 0.0, 0.0, -1.0, 0.0, 0.0, 0.0, -1.0, 0.0, 0.0, -1.0, 0.0, 0.0, -1.0, 0.0, 0.0, -1.0, 0.0, 0.0, -1.0, 0.0, 0.0, -1.0, 0.0, 0.0, -1.0, 0.0, 0.0, -1.0, 0.0, 0.0, -1.0, 0.0, 0.0, -1.0, 0.0, 0.0, -1.0, 0.0, 0.0, -1.0, 0.5878, 0.809, 0.0, 0.5878, 0.809, 0.0, 0.5878, 0.809, 0.0, 0.5878, 0.809, 0.0, 0.5878, 0.809, 0.0, 0.5878, 0.809, 0.0, -0.5878, 0.5721, 0.5721, -0.5878, 0.5721, 0.5721, -0.5878, 0.5721, 0.5721, -0.5878, 0.5721, 0.5721, -0.5878, 0.5721, 0.5721, -0.5878, 0.5721, 0.5721, -0.5878, 0.5721, 0.5721, -0.5878, 0.5721, 0.5721, -0.5878, 0.5721, 0.5721, -0.5878, 0.5721, 0.5721, -0.5878, 0.5721, 0.5721, -0.5878, 0.5721, 0.5721, -0.9511, -0.309, 0.0, -0.9511, -0.309, 0.0, -0.9511, -0.309, 0.0, -0.9511, -0.309, 0.0, -0.9511, -0.309, 0.0, -0.9511, -0.309, 0.0, -0.5878, 0.809, 2.832e-07, -0.5878, 0.809, -1.196e-06, -0.5878, 0.809, 0.0, -0.5878, 0.809, -1.196e-06, -0.5878, 0.809, 2.832e-07, -0.5878, 0.809, -7.202e-07, -0.5878, 0.809, -7.202e-07, -0.5878, 0.809, 2.832e-07, -0.5878, 0.809, 5.4e-07, -0.5878, 0.809, -7.202e-07, -0.5878, 0.809, 5.4e-07, -0.5878, 0.809, 0.0])] * 3)])
me_scene_004 = bpy.data.meshes.new('Scene.004')
me_scene_004.from_pydata([(842.5, 2251.0, 301.9), (4.263e-12, 2251.0, 914.0), (520.7, 1731.0, -688.5), (-520.7, 1731.0, -688.5), (-842.5, 2251.0, 301.9), (1123.0, -5.684e-12, 365.0), (694.2, -5.684e-12, -955.5), (-694.2, -5.684e-12, -955.5), (-1123.0, -5.684e-12, 365.0), (-526.4, -3.597e-12, 798.6), (2.842e-12, -5.684e-12, 1181.0), (2.842e-12, 393.7, 1181.0), (1123.0, 393.7, 365.0), (-1123.0, 393.7, 365.0), (-694.2, 393.7, -955.5), (694.2, 393.7, -955.5), (4.263e-12, 393.7, 914.0), (842.5, 393.7, 301.9), (520.7, 393.7, -688.5), (-394.8, 393.7, 627.2), (-842.5, 393.7, 301.9), (-520.7, 393.7, -688.5), (1858.0, 1731.0, -688.5), (1858.0, 1409.0, 301.9), (1858.0, 1857.0, 627.2), (1858.0, 2772.0, -688.5), (1858.0, 2251.0, 914.0), (1858.0, 3094.0, 301.9), (-1858.0, 2251.0, 914.0), (-1858.0, 3094.0, 301.9), (-1858.0, 1409.0, 301.9), (-1858.0, 1731.0, -688.5), (-1858.0, 2772.0, -688.5)], [], [(0, 2, 1), (3, 1, 2), (4, 1, 3), (5, 7, 6), (7, 5, 8), (8, 5, 9), (9, 5, 10), (10, 12, 11), (10, 5, 12), (13, 10, 11), (10, 13, 9), (9, 13, 8), (7, 13, 14), (7, 8, 13), (6, 14, 15), (6, 7, 14), (5, 15, 12), (5, 6, 15), (13, 15, 14), (15, 13, 12), (12, 13, 11), (16, 0, 1), (16, 17, 0), (2, 17, 18), (2, 0, 17), (4, 16, 1), (16, 4, 19), (19, 4, 20), (21, 2, 18), (21, 3, 2), (21, 4, 3), (21, 20, 4), (22, 24, 23), (24, 22, 25), (24, 25, 26), (26, 25, 27), (26, 29, 28), (26, 27, 29), (28, 24, 26), (30, 24, 28), (24, 30, 23), (22, 30, 31), (22, 23, 30), (25, 31, 32), (25, 22, 31), (27, 32, 29), (27, 25, 32), (28, 31, 30), (31, 28, 32), (32, 28, 29)])
me_scene_004.polygons.foreach_set('use_smooth', [True] * 50)
_k = set([(0, 1), (0, 2), (0, 17), (1, 2), (1, 3), (1, 4), (1, 16), (2, 3), (2, 18), (2, 21), (3, 4), (3, 21), (4, 16), (4, 20), (5, 6), (5, 10), (5, 12), (6, 7), (6, 15), (7, 8), (7, 14), (8, 9), (8, 13), (9, 10), (10, 11), (11, 12), (11, 13), (12, 15), (13, 14), (14, 15), (22, 23), (22, 25), (22, 31), (23, 24), (23, 30), (24, 26), (25, 27), (25, 32), (26, 27), (26, 28), (27, 29), (28, 29), (28, 30), (29, 32), (30, 31), (31, 32)])
me_scene_004.attributes.new('sharp_edge', 'BOOLEAN', 'EDGE').data.foreach_set('value', [ (min(e.vertices), max(e.vertices)) in _k for e in me_scene_004.edges])
_uv = me_scene_004.uv_layers.new(name='UVSet0')
_uv.uv.foreach_set('vector', [0.9139, 0.6356, 0.9989, 0.5084, 0.9989, 0.7425, 0.777, 0.9544, 0.9051, 0.7611, 0.9051, 0.9952, 0.9077, 0.868, 0.9928, 0.7611, 0.9928, 0.9952, 0.9994, 0.9463, 0.817, 0.6989, 0.9994, 0.7573, 0.817, 0.6989, 0.9994, 0.9463, 0.7042, 0.8518, 0.7042, 0.8518, 0.9994, 0.9463, 0.7641, 0.933, 0.7641, 0.933, 0.9994, 0.9463, 0.817, 1.005, 0.77, 0.4767, 0.7193, 0.661, 0.7193, 0.4767, 0.77, 0.4767, 0.77, 0.661, 0.7193, 0.661, 0.8452, 0.48, 0.8959, 0.6643, 0.8452, 0.6643, 0.8959, 0.6643, 0.8452, 0.48, 0.8959, 0.5779, 0.8959, 0.5779, 0.8452, 0.48, 0.8959, 0.48, 0.7179, 0.6617, 0.7686, 0.4774, 0.7686, 0.6617, 0.7179, 0.6617, 0.7179, 0.4774, 0.7686, 0.4774, 0.9468, 0.6586, 0.993, 0.4883, 0.993, 0.6586, 0.9468, 0.6586, 0.9468, 0.4883, 0.993, 0.4883, 0.7692, 0.4774, 0.7185, 0.6617, 0.7185, 0.4774, 0.7692, 0.4774, 0.7692, 0.6617, 0.7185, 0.6617, 0.9691, 0.6882, 0.8216, 0.479, 0.9691, 0.5284, 0.8216, 0.479, 0.9691, 0.6882, 0.7305, 0.6083, 0.7305, 0.6083, 0.9691, 0.6882, 0.8216, 0.7376, 0.1482, 0.9984, 0.01411, 0.7518, 0.1482, 0.7518, 0.1482, 0.9984, 0.01411, 0.9984, 0.01411, 0.7518, 0.4004, 0.9327, 0.2664, 0.7553, 0.4004, 0.7553, 0.4004, 0.9327, 0.2664, 1.002, 0.2664, 0.7553, 0.5396, 0.7503, 0.4055, 0.9968, 0.4055, 0.7503, 0.4055, 0.9968, 0.5396, 0.7503, 0.4684, 0.9968, 0.4684, 0.9968, 0.5396, 0.7503, 0.5396, 0.9968, 0.1242, 0.9943, 0.2582, 0.8168, 0.2582, 0.9943, 0.1242, 0.9943, 0.1242, 0.8168, 0.2582, 0.8168, 0.6805, 0.9951, 0.5465, 0.7485, 0.6805, 0.8176, 0.6805, 0.9951, 0.5465, 0.9951, 0.5465, 0.7485, 0.8205, 0.711, 0.7734, 0.927, 0.72, 0.8521, 0.7734, 0.927, 0.8205, 0.711, 0.9831, 0.7649, 0.7734, 0.927, 0.9831, 0.7649, 0.8205, 0.9931, 0.8205, 0.9931, 0.9831, 0.7649, 0.9831, 0.9392, 0.7072, 0.9965, 0.5636, 0.4736, 0.7072, 0.4736, 0.7072, 0.9965, 0.5636, 0.9965, 0.5636, 0.4736, 0.416, 0.4761, 0.4832, 0.9989, 0.416, 0.9989, 0.5595, 0.4761, 0.4832, 0.9989, 0.416, 0.4761, 0.4832, 0.9989, 0.5595, 0.4761, 0.5595, 0.9989, 0.5609, 0.9965, 0.4173, 0.4736, 0.5609, 0.4736, 0.5609, 0.9965, 0.4173, 0.9965, 0.4173, 0.4736, 0.4165, 0.4736, 0.56, 0.9965, 0.4165, 0.9965, 0.4165, 0.4736, 0.56, 0.4736, 0.56, 0.9965, 0.5628, 0.4736, 0.7063, 0.9965, 0.5628, 0.9965, 0.5628, 0.4736, 0.7063, 0.4736, 0.7063, 0.9965, 0.9832, 0.9368, 0.8206, 0.706, 0.9832, 0.7605, 0.8206, 0.706, 0.9832, 0.9368, 0.7201, 0.8486, 0.7201, 0.8486, 0.9832, 0.9368, 0.8206, 0.9912])
me_scene_004.materials.append(mat_material)
me_scene_004.use_remesh_fix_poles = True
me_scene_004.use_remesh_preserve_attributes = False
me_scene_004.update()
me_scene_004.normals_split_custom_set([tuple(v) for v in zip(*[iter([-0.2735, 0.8851, -0.3765, -0.2735, 0.8851, -0.3765, -0.2735, 0.8851, -0.3765, 0.0, 0.9511, -0.309, 0.0, 0.9511, -0.309, 0.0, 0.9511, -0.309, 0.2735, 0.8851, -0.3765, 0.2735, 0.8851, -0.3765, 0.2735, 0.8851, -0.3765, -3.904e-16, -1.0, 1.189e-16, 0.0, -1.0, 0.0, 0.0, -1.0, 0.0, 0.0, -1.0, 0.0, -3.904e-16, -1.0, 1.189e-16, 0.0, -1.0, 1.604e-15, 0.0, -1.0, 1.604e-15, -3.904e-16, -1.0, 1.189e-16, -5.587e-16, -1.0, 2.688e-15, -5.587e-16, -1.0, 2.688e-15, -3.904e-16, -1.0, 1.189e-16, -1.982e-15, -1.0, -2.729e-15, 0.5878, 0.0, 0.809, 0.5878, 0.0, 0.809, 0.5878, 0.0, 0.809, 0.5878, 0.0, 0.809, 0.5878, 0.0, 0.809, 0.5878, 0.0, 0.809, -0.5878, -9.965e-08, 0.809, -0.5878, -1.287e-07, 0.809, -0.5878, 0.0, 0.809, -0.5878, -1.287e-07, 0.809, -0.5878, -9.965e-08, 0.809, -0.5878, -6.177e-07, 0.809, -0.5878, -6.177e-07, 0.809, -0.5878, -9.965e-08, 0.809, -0.5878, 0.0, 0.809, -0.9511, 0.0, -0.309, -0.9511, 0.0, -0.309, -0.9511, 0.0, -0.309, -0.9511, 0.0, -0.309, -0.9511, 0.0, -0.309, -0.9511, 0.0, -0.309, 0.0, 0.0, -1.0, 0.0, 0.0, -1.0, 0.0, 0.0, -1.0, 0.0, 0.0, -1.0, 0.0, 0.0, -1.0, 0.0, 0.0, -1.0, 0.9511, 0.0, -0.309, 0.9511, 0.0, -0.309, 0.9511, 0.0, -0.309, 0.9511, 0.0, -0.309, 0.9511, 0.0, -0.309, 0.9511, 0.0, -0.309, 0.0, 1.0, 0.0, 0.0, 1.0, 0.0, 0.0, 1.0, 0.0, 0.0, 1.0, 0.0, 0.0, 1.0, 0.0, 0.0, 1.0, 0.0, 0.0, 1.0, 0.0, 0.0, 1.0, 0.0, 0.0, 1.0, 0.0, 0.5878, 0.0, 0.809, 0.5878, 0.0, 0.809, 0.5878, 0.0, 0.809, 0.5878, 0.0, 0.809, 0.5878, 0.0, 0.809, 0.5878, 0.0, 0.809, 0.9511, 0.0, -0.309, 0.9511, 0.0, -0.309, 0.9511, 0.0, -0.309, 0.9511, 0.0, -0.309, 0.9511, 0.0, -0.309, 0.9511, 0.0, -0.309, -0.5878, 0.0, 0.809, -0.5878, 0.0, 0.809, -0.5878, 0.0, 0.809, -0.5878, 3.447e-08, 0.809, -0.5878, 1.494e-08, 0.809, -0.5878, 2.041e-08, 0.809, -0.5878, 2.041e-08, 0.809, -0.5878, 1.494e-08, 0.809, -0.5878, 0.0, 0.809, 0.0, 0.0, -1.0, 0.0, 0.0, -1.0, 0.0, 0.0, -1.0, 0.0, 0.0, -1.0, 0.0, 0.0, -1.0, 0.0, 0.0, -1.0, -0.9511, 0.0, -0.309, -0.9511, 0.0, -0.309, -0.9511, 0.0, -0.309, -0.9511, 0.0, -0.309, -0.9511, 0.0, -0.309, -0.9511, 0.0, -0.309, 1.0, 1.487e-07, -1.218e-08, 1.0, 1.845e-07, -1.512e-08, 1.0, 6.843e-07, -5.607e-08, 1.0, 1.845e-07, -1.512e-08, 1.0, 1.487e-07, -1.218e-08, 1.0, 1.616e-07, 2.054e-08, 1.0, 1.845e-07, -1.512e-08, 1.0, 1.616e-07, 2.054e-08, 1.0, 1.616e-07, 2.054e-08, 1.0, 1.616e-07, 2.054e-08, 1.0, 1.616e-07, 2.054e-08, 1.0, 4.848e-07, 6.163e-08, -1.121e-07, 0.5878, 0.809, -1.129e-07, 0.5878, 0.809, -1.131e-07, 0.5878, 0.809, -1.121e-07, 0.5878, 0.809, -1.118e-07, 0.5878, 0.809, -1.129e-07, 0.5878, 0.809, 8.265e-08, -0.5878, 0.809, 9.729e-08, -0.5878, 0.809, 1.034e-07, -0.5878, 0.809, 8.204e-08, -0.5878, 0.809, 9.729e-08, -0.5878, 0.809, 8.265e-08, -0.5878, 0.809, 9.729e-08, -0.5878, 0.809, 8.204e-08, -0.5878, 0.809, 9.433e-08, -0.5878, 0.809, 1.561e-07, -0.9511, -0.309, 1.572e-07, -0.9511, -0.309, 1.575e-07, -0.9511, -0.309, 1.561e-07, -0.9511, -0.309, 1.558e-07, -0.9511, -0.309, 1.572e-07, -0.9511, -0.309, 7.388e-09, 0.0, -1.0, 1.556e-09, 0.0, -1.0, 0.0, 0.0, -1.0, 7.388e-09, 0.0, -1.0, 8.943e-09, 0.0, -1.0, 1.556e-09, 0.0, -1.0, -1.879e-07, 0.9511, -0.309, -1.878e-07, 0.9511, -0.309, -1.878e-07, 0.9511, -0.309, -1.879e-07, 0.9511, -0.309, -1.88e-07, 0.9511, -0.309, -1.878e-07, 0.9511, -0.309, -1.0, 0.0, 0.0, -1.0, 0.0, 0.0, -1.0, 0.0, 0.0, -1.0, 0.0, 0.0, -1.0, 0.0, 0.0, -1.0, 0.0, 0.0, -1.0, 0.0, 0.0, -1.0, 0.0, 0.0, -1.0, 0.0, 0.0])] * 3)])
me_cube_001 = bpy.data.meshes.new('Cube.001')
me_cube_001.from_pydata([(-1.0, -1.0, -1.0), (-1.0, -1.0, 1.0), (-1.0, 1.0, -1.0), (-1.0, 1.0, 1.0), (1.0, -1.0, -1.0), (1.0, -1.0, 1.0), (1.0, 1.0, -1.0), (1.0, 1.0, 1.0)], [], [(0, 1, 3, 2), (2, 3, 7, 6), (6, 7, 5, 4), (4, 5, 1, 0), (2, 6, 4, 0), (7, 3, 1, 5)])
_uv = me_cube_001.uv_layers.new(name='UVMap')
_uv.uv.foreach_set('vector', [0.375, 0.0, 0.625, 0.0, 0.625, 0.25, 0.375, 0.25, 0.375, 0.25, 0.625, 0.25, 0.625, 0.5, 0.375, 0.5, 0.375, 0.5, 0.625, 0.5, 0.625, 0.75, 0.375, 0.75, 0.375, 0.75, 0.625, 0.75, 0.625, 1.0, 0.375, 1.0, 0.125, 0.5, 0.375, 0.5, 0.375, 0.75, 0.125, 0.75, 0.625, 0.5, 0.875, 0.5, 0.875, 0.75, 0.625, 0.75])
me_cube_001.use_remesh_fix_poles = True
me_cube_001.use_remesh_preserve_attributes = False
me_cube_001.update()

# ---- objects
ob_pared2 = bpy.data.objects.new('Pared2', me_scene)
ob_pared1 = bpy.data.objects.new('Pared1', me_scene)
ob_pared2__1 = bpy.data.objects.new('Pared2__1_', me_scene)
ob_pared1__1 = bpy.data.objects.new('Pared1__1_', me_scene)
ob_pared2__2 = bpy.data.objects.new('Pared2__2_', me_scene)
ob_pared1__2 = bpy.data.objects.new('Pared1__2_', me_scene)
ob_pared2__5 = bpy.data.objects.new('Pared2__5_', me_scene)
ob_pared1__6 = bpy.data.objects.new('Pared1__6_', me_scene)
ob_pared2__6 = bpy.data.objects.new('Pared2__6_', me_scene)
ob_pared1__7 = bpy.data.objects.new('Pared1__7_', me_scene)
ob_pared2__7 = bpy.data.objects.new('Pared2__7_', me_scene)
ob_pared1__3 = bpy.data.objects.new('Pared1__3_', me_scene)
ob_pared2__3 = bpy.data.objects.new('Pared2__3_', me_scene)
ob_pared1__4 = bpy.data.objects.new('Pared1__4_', me_scene)
ob_pared2__4 = bpy.data.objects.new('Pared2__4_', me_scene)
ob_pared1__5 = bpy.data.objects.new('Pared1__5_', me_scene)
ob_agua = bpy.data.objects.new('Agua', me_scene)
ob_pipe_short = bpy.data.objects.new('Pipe_Short', me_scene_001)
ob_pipe_long__6 = bpy.data.objects.new('Pipe_Long__6_', me_scene_002)
ob_cube_001 = bpy.data.objects.new('Cube.001', me_scene)
ob_cube__1 = bpy.data.objects.new('Cube__1_', me_scene)
ob_cube__2 = bpy.data.objects.new('Cube__2_', me_scene)
ob_cube__3 = bpy.data.objects.new('Cube__3_', me_scene)
ob_cube__4 = bpy.data.objects.new('Cube__4_', me_scene)
ob_cube__5 = bpy.data.objects.new('Cube__5_', me_scene)
ob_cube__6 = bpy.data.objects.new('Cube__6_', me_scene)
ob_pipe_short__1 = bpy.data.objects.new('Pipe_Short__1_', me_scene_001)
ob_pipe_short__5 = bpy.data.objects.new('Pipe_Short__5_', me_scene_001)
ob_pipe_short__4 = bpy.data.objects.new('Pipe_Short__4_', me_scene_001)
ob_pipe_short__3 = bpy.data.objects.new('Pipe_Short__3_', me_scene_001)
ob_pipe_short__2 = bpy.data.objects.new('Pipe_Short__2_', me_scene_001)
ob_pipe_long__7 = bpy.data.objects.new('Pipe_Long__7_', me_scene_002)
ob_point_light = bpy.data.objects.new('Point_Light', light_point_light)
ob_pipe_long__8 = bpy.data.objects.new('Pipe_Long__8_', me_scene_002)
ob_escenario = bpy.data.objects.new('Escenario', None)
ob_pipe_corner = bpy.data.objects.new('Pipe_Corner', me_scene_003)
ob_pipe_long__2 = bpy.data.objects.new('Pipe_Long__2_', me_scene_002)
ob_pipe_long__3 = bpy.data.objects.new('Pipe_Long__3_', me_scene_002)
ob_pipe_long__1 = bpy.data.objects.new('Pipe_Long__1_', me_scene_002)
ob_pipe_corner__1 = bpy.data.objects.new('Pipe_Corner__1_', me_scene_003)
ob_plataforma1 = bpy.data.objects.new('Plataforma1', me_scene)
ob_pipe_corner__2 = bpy.data.objects.new('Pipe_Corner__2_', me_scene_003)
ob_pipe_corner__3 = bpy.data.objects.new('Pipe_Corner__3_', me_scene_003)
ob_plataforma2 = bpy.data.objects.new('Plataforma2', me_scene)
ob_pipe_corner__4 = bpy.data.objects.new('Pipe_Corner__4_', me_scene_003)
ob_pipe_corner__5 = bpy.data.objects.new('Pipe_Corner__5_', me_scene_003)
ob_plataforma3 = bpy.data.objects.new('Plataforma3', me_scene)
ob_leverobj = bpy.data.objects.new('LeverObj', me_scene)
ob_pipe_long__4 = bpy.data.objects.new('Pipe_Long__4_', me_scene_002)
ob_pipe_corner_1 = bpy.data.objects.new('Pipe_Corner_1', me_scene_003)
ob_plataforma4 = bpy.data.objects.new('Plataforma4', me_scene)
ob_pipe_long__5 = bpy.data.objects.new('Pipe_Long__5_', me_scene_002)
ob_pipe_corner__1__1 = bpy.data.objects.new('Pipe_Corner__1__1', me_scene_003)
ob_pipe_corner__2__1 = bpy.data.objects.new('Pipe_Corner__2__1', me_scene_003)
ob_plataforma5 = bpy.data.objects.new('Plataforma5', me_scene)
ob_pipe_long__6__1 = bpy.data.objects.new('Pipe_Long__6__1', me_scene_002)
ob_pipe_corner__3__1 = bpy.data.objects.new('Pipe_Corner__3__1', me_scene_003)
ob_pipe_corner__4__1 = bpy.data.objects.new('Pipe_Corner__4__1', me_scene_003)
ob_plataforma6 = bpy.data.objects.new('Plataforma6', me_scene)
ob_madera__1 = bpy.data.objects.new('madera__1_', me_scene)
ob_altura1 = bpy.data.objects.new('Altura1', None)
ob_pipe_long__7__1 = bpy.data.objects.new('Pipe_Long__7__1', me_scene_002)
ob_pipe_corner__5__1 = bpy.data.objects.new('Pipe_Corner__5__1', me_scene_003)
ob_pipe_corner__6 = bpy.data.objects.new('Pipe_Corner__6_', me_scene_003)
ob_plataforma1_1 = bpy.data.objects.new('Plataforma1_1', me_scene)
ob_pipe_long__8__1 = bpy.data.objects.new('Pipe_Long__8__1', me_scene_002)
ob_pipe_corner__7 = bpy.data.objects.new('Pipe_Corner__7_', me_scene_003)
ob_pipe_corner__8 = bpy.data.objects.new('Pipe_Corner__8_', me_scene_003)
ob_plataforma2_1 = bpy.data.objects.new('Plataforma2_1', me_scene)
ob_pipe_long__9 = bpy.data.objects.new('Pipe_Long__9_', me_scene_002)
ob_pipe_corner__9 = bpy.data.objects.new('Pipe_Corner__9_', me_scene_003)
ob_pipe_corner__10 = bpy.data.objects.new('Pipe_Corner__10_', me_scene_003)
ob_plataforma3_1 = bpy.data.objects.new('Plataforma3_1', me_scene)
ob_plataformavertical1 = bpy.data.objects.new('PlataformaVertical1', me_scene)
ob_pipe_long__7__2 = bpy.data.objects.new('Pipe_Long__7__2', me_scene_002)
ob_pipe_long__8__2 = bpy.data.objects.new('Pipe_Long__8__2', me_scene_002)
ob_pipe_long__9__1 = bpy.data.objects.new('Pipe_Long__9__1', me_scene_002)
ob_pipe_corner__4__2 = bpy.data.objects.new('Pipe_Corner__4__2', me_scene_003)
ob_plataforma4_1 = bpy.data.objects.new('Plataforma4_1', me_scene)
ob_pipe_t = bpy.data.objects.new('Pipe_T', me_scene_004)
ob_pipe_long__4__1 = bpy.data.objects.new('Pipe_Long__4__1', me_scene_002)
ob_pipe_long__5__1 = bpy.data.objects.new('Pipe_Long__5__1', me_scene_002)
ob_pipe_long__6__2 = bpy.data.objects.new('Pipe_Long__6__2', me_scene_002)
ob_pipe_corner__3__2 = bpy.data.objects.new('Pipe_Corner__3__2', me_scene_003)
ob_plataforma5_1 = bpy.data.objects.new('Plataforma5_1', me_scene)
ob_pipe_long__7__3 = bpy.data.objects.new('Pipe_Long__7__3', me_scene_002)
ob_pipe_corner__4__3 = bpy.data.objects.new('Pipe_Corner__4__3', me_scene_003)
ob_plataforma6_1 = bpy.data.objects.new('Plataforma6_1', me_scene)
ob_pipe_long__7__4 = bpy.data.objects.new('Pipe_Long__7__4', me_scene_002)
ob_plataformavertical2 = bpy.data.objects.new('PlataformaVertical2', me_scene)
ob_madera1 = bpy.data.objects.new('madera1', me_scene)
ob_madera2 = bpy.data.objects.new('madera2', me_scene)
ob_altura2 = bpy.data.objects.new('Altura2', None)
ob_plataforma1_2 = bpy.data.objects.new('Plataforma1_2', me_scene)
ob_plataforma2_2 = bpy.data.objects.new('Plataforma2_2', me_scene)
ob_plataforma3_2 = bpy.data.objects.new('Plataforma3_2', me_scene)
ob_plataformavertical1_1 = bpy.data.objects.new('PlataformaVertical1_1', me_scene)
ob_altura3 = bpy.data.objects.new('Altura3', None)
ob_cube__12 = bpy.data.objects.new('Cube__12_', me_scene)
ob_cube__9 = bpy.data.objects.new('Cube__9_', me_scene)
ob_cube__18 = bpy.data.objects.new('Cube__18_', me_scene)
ob_cube__20 = bpy.data.objects.new('Cube__20_', me_scene)
ob_cube__22 = bpy.data.objects.new('Cube__22_', me_scene)
ob_altura4 = bpy.data.objects.new('Altura4', None)
ob_cube__14 = bpy.data.objects.new('Cube__14_', me_scene)
ob_cube_1 = bpy.data.objects.new('Cube_1', me_scene)
ob_meta = bpy.data.objects.new('Meta', None)
ob_altura5 = bpy.data.objects.new('Altura5', None)
ob_nivel1 = bpy.data.objects.new('Nivel1', None)
ob_environment = bpy.data.objects.new('Environment', None)
ob_environment_001 = bpy.data.objects.new('Environment.001', None)
ob_cube = bpy.data.objects.new('Cube', me_cube_001)

# ---- transforms, parenting, visibility, modifiers, constraints
ob_pared2.parent = ob_escenario
ob_pared2.location = (2430.0, 463.3, 2960.0)
ob_pared2.rotation_euler = (-0.0, 1.571, 0.0)
ob_pared2.scale = (2.0, 41.45, 43.38)
ob_pared2.color = (0.8, 0.8, 0.8, 1.0)
ob_pared1.parent = ob_escenario
ob_pared1.location = (304.0, 463.3, 919.1)
ob_pared1.scale = (2.0, 41.45, 43.38)
ob_pared1.color = (0.8, 0.8, 0.8, 1.0)
ob_pared2__1.parent = ob_escenario
ob_pared2__1.location = (-1759.0, 463.3, -1320.0)
ob_pared2__1.rotation_euler = (-0.0, 1.571, 0.0)
ob_pared2__1.scale = (2.0, 41.45, 48.0)
ob_pared2__1.color = (0.8, 0.8, 0.8, 1.0)
ob_pared1__1.parent = ob_escenario
ob_pared1__1.location = (-3540.0, 463.3, 3181.0)
ob_pared1__1.scale = (2.0, 41.45, 88.63)
ob_pared1__1.color = (0.8, 0.8, 0.8, 1.0)
ob_pared2__2.parent = ob_escenario
ob_pared2__2.location = (4073.0, 463.3, 7540.0)
ob_pared2__2.rotation_euler = (-0.0, 1.571, 0.0)
ob_pared2__2.scale = (2.0, 41.45, 153.2)
ob_pared2__2.color = (0.8, 0.8, 0.8, 1.0)
ob_pared1__2.parent = ob_escenario
ob_pared1__2.location = (8320.0, 463.3, 3181.0)
ob_pared1__2.scale = (2.0, 41.45, 88.63)
ob_pared1__2.color = (0.8, 0.8, 0.8, 1.0)
ob_pared2__5.parent = ob_escenario
ob_pared2__5.location = (-1759.0, 4600.0, -1320.0)
ob_pared2__5.rotation_euler = (-0.0, 1.571, 0.0)
ob_pared2__5.scale = (2.0, 41.45, 48.0)
ob_pared2__5.color = (0.8, 0.8, 0.8, 1.0)
ob_pared1__6.parent = ob_escenario
ob_pared1__6.location = (-3540.0, 4600.0, 3181.0)
ob_pared1__6.scale = (2.0, 41.45, 88.63)
ob_pared1__6.color = (0.8, 0.8, 0.8, 1.0)
ob_pared2__6.parent = ob_escenario
ob_pared2__6.location = (4073.0, 4600.0, 7540.0)
ob_pared2__6.rotation_euler = (-0.0, 1.571, 0.0)
ob_pared2__6.scale = (2.0, 41.45, 153.2)
ob_pared2__6.color = (0.8, 0.8, 0.8, 1.0)
ob_pared1__7.parent = ob_escenario
ob_pared1__7.location = (8320.0, 4600.0, 3181.0)
ob_pared1__7.scale = (2.0, 41.45, 88.63)
ob_pared1__7.color = (0.8, 0.8, 0.8, 1.0)
ob_pared2__7.parent = ob_escenario
ob_pared2__7.location = (6370.0, 4600.0, -1320.0)
ob_pared2__7.rotation_euler = (-0.0, 1.571, 0.0)
ob_pared2__7.scale = (2.0, 41.45, 48.0)
ob_pared2__7.color = (0.8, 0.8, 0.8, 1.0)
ob_pared1__3.parent = ob_escenario
ob_pared1__3.location = (4510.0, 463.3, 919.1)
ob_pared1__3.scale = (2.0, 41.45, 43.38)
ob_pared1__3.color = (0.8, 0.8, 0.8, 1.0)
ob_pared2__3.parent = ob_escenario
ob_pared2__3.location = (6370.0, 463.3, -1320.0)
ob_pared2__3.rotation_euler = (-0.0, 1.571, 0.0)
ob_pared2__3.scale = (2.0, 41.45, 48.0)
ob_pared2__3.color = (0.8, 0.8, 0.8, 1.0)
ob_pared1__4.parent = ob_escenario
ob_pared1__4.location = (300.0, 4600.0, 900.0)
ob_pared1__4.scale = (2.0, 41.45, 43.38)
ob_pared1__4.color = (0.8, 0.8, 0.8, 1.0)
ob_pared2__4.parent = ob_escenario
ob_pared2__4.location = (2430.0, 4600.0, 2960.0)
ob_pared2__4.rotation_euler = (-0.0, 1.571, 0.0)
ob_pared2__4.scale = (2.0, 41.45, 43.38)
ob_pared2__4.color = (0.8, 0.8, 0.8, 1.0)
ob_pared1__5.parent = ob_escenario
ob_pared1__5.location = (4510.0, 4600.0, 919.1)
ob_pared1__5.scale = (2.0, 41.45, 43.38)
ob_pared1__5.color = (0.8, 0.8, 0.8, 1.0)
ob_agua.parent = ob_escenario
ob_agua.location = (2063.0, -1720.0, 1812.0)
ob_agua.scale = (154.2, 1.578, 144.7)
ob_agua.color = (0.8, 0.8, 0.8, 1.0)
ob_pipe_short.parent = ob_escenario
ob_pipe_short.location = (-1690.0, -1710.0, -2200.0)
ob_pipe_short.rotation_euler = (1.558, -0.0, 0.0)
ob_pipe_short.scale = (1.412, 0.3218, 1.412)
ob_pipe_short.color = (0.8, 0.8, 0.8, 1.0)
ob_pipe_long__6.parent = ob_escenario
ob_pipe_long__6.location = (2710.0, 263.9, 3071.0)
ob_pipe_long__6.rotation_euler = (0.0, -1.571, 0.0)
ob_pipe_long__6.scale = (0.03, 0.1, 0.03)
ob_pipe_long__6.color = (0.8, 0.8, 0.8, 1.0)
ob_cube_001.parent = ob_escenario
ob_cube_001.location = (-200.0, -1640.0, 1320.0)
ob_cube_001.scale = (9.0, 1.0, 53.0)
ob_cube_001.color = (0.8, 0.8, 0.8, 1.0)
ob_cube__1.parent = ob_escenario
ob_cube__1.location = (-3151.0, -1640.0, 1622.0)
ob_cube__1.scale = (9.0, 1.0, 57.67)
ob_cube__1.color = (0.8, 0.8, 0.8, 1.0)
ob_cube__2.parent = ob_escenario
ob_cube__2.location = (2856.0, -1640.0, 3502.0)
ob_cube__2.rotation_euler = (0.0, -1.571, 0.0)
ob_cube__2.scale = (9.0, 1.0, 52.32)
ob_cube__2.color = (0.8, 0.8, 0.8, 1.0)
ob_cube__3.parent = ob_escenario
ob_cube__3.location = (5031.0, -1640.0, 460.0)
ob_cube__3.scale = (8.423, 1.0, 53.0)
ob_cube__3.color = (0.8, 0.8, 0.8, 1.0)
ob_cube__4.parent = ob_escenario
ob_cube__4.location = (3899.0, -1640.0, 7039.0)
ob_cube__4.rotation_euler = (0.0, -1.571, 0.0)
ob_cube__4.scale = (10.02, 1.0, 89.86)
ob_cube__4.color = (0.8, 0.8, 0.8, 1.0)
ob_cube__5.parent = ob_escenario
ob_cube__5.location = (-3380.0, -1640.0, 7017.0)
ob_cube__5.rotation_euler = (0.0, -1.571, 0.0)
ob_cube__5.scale = (10.55, 1.0, 12.66)
ob_cube__5.color = (0.8, 0.8, 0.8, 1.0)
ob_cube__6.parent = ob_escenario
ob_cube__6.location = (7910.0, -1640.0, 1516.0)
ob_cube__6.scale = (9.0, 1.0, 58.91)
ob_cube__6.color = (0.8, 0.8, 0.8, 1.0)
ob_pipe_short__1.parent = ob_escenario
ob_pipe_short__1.location = (-4430.0, -1702.0, 5490.0)
ob_pipe_short__1.rotation_euler = (1.571, 1.571, 0.0)
ob_pipe_short__1.scale = (1.412, 0.3218, 1.412)
ob_pipe_short__1.color = (0.8, 0.8, 0.8, 1.0)
ob_pipe_short__5.parent = ob_escenario
ob_pipe_short__5.location = (6450.0, -1710.0, -2200.0)
ob_pipe_short__5.rotation_euler = (1.558, -0.0, 0.0)
ob_pipe_short__5.scale = (1.412, 0.3218, 1.412)
ob_pipe_short__5.color = (0.8, 0.8, 0.8, 1.0)
ob_pipe_short__4.parent = ob_escenario
ob_pipe_short__4.location = (6360.0, -1700.0, 8530.0)
ob_pipe_short__4.rotation_euler = (1.571, 3.142, -5.024e-15)
ob_pipe_short__4.scale = (1.412, 0.3218, 1.412)
ob_pipe_short__4.color = (0.8, 0.8, 0.8, 1.0)
ob_pipe_short__3.parent = ob_escenario
ob_pipe_short__3.location = (9130.0, -1702.0, 5490.0)
ob_pipe_short__3.rotation_euler = (1.571, -1.571, 0.0)
ob_pipe_short__3.scale = (1.412, 0.3218, 1.412)
ob_pipe_short__3.color = (0.8, 0.8, 0.8, 1.0)
ob_pipe_short__2.parent = ob_escenario
ob_pipe_short__2.location = (-1710.0, -1700.0, 8460.0)
ob_pipe_short__2.rotation_euler = (1.571, 3.142, -5.024e-15)
ob_pipe_short__2.scale = (1.412, 0.3218, 1.412)
ob_pipe_short__2.color = (0.8, 0.8, 0.8, 1.0)
ob_pipe_long__7.parent = ob_escenario
ob_pipe_long__7.location = (3788.0, 1057.0, 3071.0)
ob_pipe_long__7.rotation_euler = (1.571, -1.571, 0.0)
ob_pipe_long__7.scale = (0.03, 0.14, 0.03)
ob_pipe_long__7.color = (0.8, 0.8, 0.8, 1.0)
ob_point_light.parent = ob_pipe_long__8
ob_point_light.location = (0.0, 0.0, 0.0)
ob_point_light.rotation_euler = (1.192e-07, -0.0, 0.0)
ob_point_light.color = (0.8, 0.8, 0.8, 1.0)
ob_pipe_long__8.parent = ob_escenario
ob_pipe_long__8.location = (2707.0, 477.0, 3055.0)
ob_pipe_long__8.rotation_euler = (1.571, -0.0, 0.0)
ob_pipe_long__8.scale = (0.03, 0.03, 0.03)
ob_pipe_long__8.color = (0.8, 0.8, 0.8, 1.0)
ob_escenario.parent = ob_environment
ob_escenario.location = (0.0, 0.0, 0.0)
ob_escenario.color = (0.8, 0.8, 0.8, 1.0)
ob_pipe_corner.parent = ob_plataforma1
ob_pipe_corner.location = (100.0, -4.31, -46.44)
ob_pipe_corner.rotation_euler = (-3.142, -5.024e-15, -1.571)
ob_pipe_corner.scale = (0.06339, 0.05, 0.004)
ob_pipe_corner.color = (0.8, 0.8, 0.8, 1.0)
ob_pipe_long__2.parent = ob_plataforma1
ob_pipe_long__2.location = (-10.0, -3.043, -8.3)
ob_pipe_long__2.rotation_euler = (1.571, -0.0, 0.0)
ob_pipe_long__2.scale = (0.05, 0.003288, 0.06339)
ob_pipe_long__2.color = (0.8, 0.8, 0.8, 1.0)
ob_pipe_long__3.parent = ob_plataforma1
ob_pipe_long__3.location = (-10.0, -3.043, -38.34)
ob_pipe_long__3.rotation_euler = (1.571, -0.0, 0.0)
ob_pipe_long__3.scale = (0.05, 0.004, 0.06339)
ob_pipe_long__3.color = (0.8, 0.8, 0.8, 1.0)
ob_pipe_long__1.parent = ob_plataforma1
ob_pipe_long__1.location = (-10.0, -3.043, 38.84)
ob_pipe_long__1.rotation_euler = (-1.571, -0.0, 0.6756)
ob_pipe_long__1.scale = (0.0545, 0.002804, 0.05738)
ob_pipe_long__1.color = (0.8, 0.8, 0.8, 1.0)
ob_pipe_corner__1.parent = ob_plataforma1
ob_pipe_corner__1.location = (100.0, -4.31, 46.4)
ob_pipe_corner__1.rotation_euler = (0.0, -0.0, 1.571)
ob_pipe_corner__1.scale = (0.06339, 0.05, 0.004)
ob_pipe_corner__1.color = (0.8, 0.8, 0.8, 1.0)
ob_plataforma1.parent = ob_altura1
ob_plataforma1.location = (0.0, 182.8, 0.0)
ob_plataforma1.scale = (2.0, 1.578, 25.0)
ob_plataforma1.color = (0.8, 0.8, 0.8, 1.0)
ob_pipe_corner__2.parent = ob_plataforma2
ob_pipe_corner__2.location = (100.0, 0.0, -33.7)
ob_pipe_corner__2.rotation_euler = (-3.142, -5.024e-15, -1.571)
ob_pipe_corner__2.scale = (0.06339, 0.05, 0.02)
ob_pipe_corner__2.color = (0.8, 0.8, 0.8, 1.0)
ob_pipe_corner__3.parent = ob_plataforma2
ob_pipe_corner__3.location = (100.0, 0.0, 44.5)
ob_pipe_corner__3.rotation_euler = (0.0, -0.0, 1.571)
ob_pipe_corner__3.scale = (0.06339, 0.05, 0.02)
ob_pipe_corner__3.color = (0.8, 0.8, 0.8, 1.0)
ob_plataforma2.parent = ob_altura1
ob_plataforma2.location = (0.0, 230.1, 1750.0)
ob_plataforma2.scale = (2.0, 1.578, 5.0)
ob_plataforma2.color = (0.8, 0.8, 0.8, 1.0)
ob_pipe_corner__4.parent = ob_plataforma3
ob_pipe_corner__4.location = (100.0, 0.0, -43.7)
ob_pipe_corner__4.rotation_euler = (-3.142, -0.0, -1.571)
ob_pipe_corner__4.scale = (0.06339, 0.05, 0.02)
ob_pipe_corner__4.color = (0.8, 0.8, 0.8, 1.0)
ob_pipe_corner__5.parent = ob_plataforma3
ob_pipe_corner__5.location = (100.0, 0.0, 42.2)
ob_pipe_corner__5.rotation_euler = (0.0, -0.0, 1.571)
ob_pipe_corner__5.scale = (0.06339, 0.05, 0.02)
ob_pipe_corner__5.color = (0.8, 0.8, 0.8, 1.0)
ob_plataforma3.parent = ob_altura1
ob_plataforma3.location = (0.0, 301.1, 2807.0)
ob_plataforma3.scale = (2.0, 1.578, 5.0)
ob_plataforma3.color = (0.8, 0.8, 0.8, 1.0)
ob_leverobj.parent = ob_plataforma4
ob_leverobj.location = (40.0, 57.04, -81.38)
ob_leverobj.rotation_euler = (0.7854, -0.0, 0.0)
ob_leverobj.scale = (0.01019, 0.06587, 0.3322)
ob_leverobj.color = (0.8, 0.8, 0.8, 1.0)
ob_pipe_long__4.parent = ob_plataforma4
ob_pipe_long__4.location = (26.4, -5.0, -5.0)
ob_pipe_long__4.rotation_euler = (1.571, -1.571, 0.0)
ob_pipe_long__4.scale = (0.06782, 0.01154, 0.06782)
ob_pipe_long__4.color = (0.8, 0.8, 0.8, 1.0)
ob_pipe_corner_1.parent = ob_plataforma4
ob_pipe_corner_1.location = (42.53, -2.612, -123.4)
ob_pipe_corner_1.rotation_euler = (1.571, -2.98e-08, 1.571)
ob_pipe_corner_1.scale = (0.06339, 0.05028, 0.01015)
ob_pipe_corner_1.color = (0.8, 0.8, 0.8, 1.0)
ob_plataforma4.parent = ob_altura1
ob_plataforma4.location = (400.0, 300.0, 3350.0)
ob_plataforma4.scale = (9.851, 1.578, 1.989)
ob_plataforma4.color = (0.8, 0.8, 0.8, 1.0)
ob_pipe_long__5.parent = ob_plataforma5
ob_pipe_long__5.location = (30.47, -5.0, -5.0)
ob_pipe_long__5.rotation_euler = (1.571, -1.571, 0.0)
ob_pipe_long__5.scale = (0.06782, 0.009115, 0.06782)
ob_pipe_long__5.color = (0.8, 0.8, 0.8, 1.0)
ob_pipe_corner__1__1.parent = ob_plataforma5
ob_pipe_corner__1__1.location = (46.6, -2.612, -123.4)
ob_pipe_corner__1__1.rotation_euler = (1.571, -0.0, 1.571)
ob_pipe_corner__1__1.scale = (0.06339, 0.05028, 0.01015)
ob_pipe_corner__1__1.color = (0.8, 0.8, 0.8, 1.0)
ob_pipe_corner__2__1.parent = ob_plataforma5
ob_pipe_corner__2__1.location = (-59.9, -2.612, -123.4)
ob_pipe_corner__2__1.rotation_euler = (1.571, -0.0, -1.571)
ob_pipe_corner__2__1.scale = (0.06339, 0.05028, 0.01015)
ob_pipe_corner__2__1.color = (0.8, 0.8, 0.8, 1.0)
ob_plataforma5.parent = ob_altura1
ob_plataforma5.location = (2884.0, 301.1, 3359.0)
ob_plataforma5.scale = (9.851, 1.578, 1.989)
ob_plataforma5.color = (0.8, 0.8, 0.8, 1.0)
ob_pipe_long__6__1.parent = ob_plataforma6
ob_pipe_long__6__1.location = (41.4, -1.0, -5.0)
ob_pipe_long__6__1.rotation_euler = (1.571, -1.571, 0.0)
ob_pipe_long__6__1.scale = (0.06782, 0.009115, 0.06782)
ob_pipe_long__6__1.color = (0.8, 0.8, 0.8, 1.0)
ob_pipe_corner__3__1.parent = ob_plataforma6
ob_pipe_corner__3__1.location = (57.53, 1.388, -123.4)
ob_pipe_corner__3__1.rotation_euler = (1.571, -0.0, 1.571)
ob_pipe_corner__3__1.scale = (0.06339, 0.05028, 0.01015)
ob_pipe_corner__3__1.color = (0.8, 0.8, 0.8, 1.0)
ob_pipe_corner__4__1.parent = ob_plataforma6
ob_pipe_corner__4__1.location = (-48.97, 1.388, -123.4)
ob_pipe_corner__4__1.rotation_euler = (1.571, -0.0, -1.571)
ob_pipe_corner__4__1.scale = (0.06339, 0.05028, 0.01015)
ob_pipe_corner__4__1.color = (0.8, 0.8, 0.8, 1.0)
ob_plataforma6.parent = ob_altura1
ob_plataforma6.location = (3815.0, -274.0, 3359.0)
ob_plataforma6.scale = (9.851, 1.578, 1.989)
ob_plataforma6.color = (0.8, 0.8, 0.8, 1.0)
ob_madera__1.parent = ob_altura1
ob_madera__1.location = (4255.0, 890.2, 3149.0)
ob_madera__1.rotation_euler = (0.0, 0.0, -1.571)
ob_madera__1.scale = (22.83, 1.578, 1.989)
ob_madera__1.color = (0.8, 0.8, 0.8, 1.0)
ob_altura1.parent = ob_nivel1
ob_altura1.location = (0.0, 0.0, 0.0)
ob_altura1.color = (0.8, 0.8, 0.8, 1.0)
ob_pipe_long__7__1.parent = ob_plataforma1_1
ob_pipe_long__7__1.location = (30.67, 4.612, -5.0)
ob_pipe_long__7__1.rotation_euler = (1.571, -1.571, 0.0)
ob_pipe_long__7__1.scale = (0.06782, 0.00874, 0.06782)
ob_pipe_long__7__1.color = (0.8, 0.8, 0.8, 1.0)
ob_pipe_corner__5__1.parent = ob_plataforma1_1
ob_pipe_corner__5__1.location = (49.9, 7.0, -123.4)
ob_pipe_corner__5__1.rotation_euler = (1.571, -0.0, 1.571)
ob_pipe_corner__5__1.scale = (0.06339, 0.05028, 0.0121)
ob_pipe_corner__5__1.color = (0.8, 0.8, 0.8, 1.0)
ob_pipe_corner__6.parent = ob_plataforma1_1
ob_pipe_corner__6.location = (-57.4, -1.0, -123.4)
ob_pipe_corner__6.rotation_euler = (1.571, -0.0, -1.571)
ob_pipe_corner__6.scale = (0.06339, 0.05028, 0.0121)
ob_pipe_corner__6.color = (0.8, 0.8, 0.8, 1.0)
ob_plataforma1_1.parent = ob_altura2
ob_plataforma1_1.location = (3645.0, 1639.0, 3359.0)
ob_plataforma1_1.scale = (8.265, 1.578, 1.989)
ob_plataforma1_1.color = (0.8, 0.8, 0.8, 1.0)
ob_pipe_long__8__1.parent = ob_plataforma2_1
ob_pipe_long__8__1.location = (23.57, 3.0, -5.0)
ob_pipe_long__8__1.rotation_euler = (7.353e-08, -2.533, 1.571)
ob_pipe_long__8__1.scale = (0.06782, 0.007332, 0.06782)
ob_pipe_long__8__1.color = (0.8, 0.8, 0.8, 1.0)
ob_pipe_corner__7.parent = ob_plataforma2_1
ob_pipe_corner__7.location = (39.7, 7.0, -123.4)
ob_pipe_corner__7.rotation_euler = (1.571, -0.0, 1.571)
ob_pipe_corner__7.scale = (0.06339, 0.05028, 0.01015)
ob_pipe_corner__7.color = (0.8, 0.8, 0.8, 1.0)
ob_pipe_corner__8.parent = ob_plataforma2_1
ob_pipe_corner__8.location = (-50.32, -2.3, -123.4)
ob_pipe_corner__8.rotation_euler = (1.571, -0.0, -1.571)
ob_pipe_corner__8.scale = (0.06339, 0.05028, 0.01015)
ob_pipe_corner__8.color = (0.8, 0.8, 0.8, 1.0)
ob_plataforma2_1.parent = ob_altura2
ob_plataforma2_1.location = (2157.0, 1639.0, 3359.0)
ob_plataforma2_1.scale = (9.851, 1.578, 1.989)
ob_plataforma2_1.color = (0.8, 0.8, 0.8, 1.0)
ob_pipe_long__9.parent = ob_plataforma3_1
ob_pipe_long__9.location = (29.0, 3.0, -5.0)
ob_pipe_long__9.rotation_euler = (7.353e-08, -2.533, 1.571)
ob_pipe_long__9.scale = (0.06782, 0.008639, 0.06782)
ob_pipe_long__9.color = (0.8, 0.8, 0.8, 1.0)
ob_pipe_corner__9.parent = ob_plataforma3_1
ob_pipe_corner__9.location = (48.01, 7.0, -123.4)
ob_pipe_corner__9.rotation_euler = (1.571, -0.0, 1.571)
ob_pipe_corner__9.scale = (0.06339, 0.05028, 0.01196)
ob_pipe_corner__9.color = (0.8, 0.8, 0.8, 1.0)
ob_pipe_corner__10.parent = ob_plataforma3_1
ob_pipe_corner__10.location = (-58.05, -2.3, -123.4)
ob_pipe_corner__10.rotation_euler = (1.571, -0.0, -1.571)
ob_pipe_corner__10.scale = (0.06339, 0.05028, 0.01196)
ob_pipe_corner__10.color = (0.8, 0.8, 0.8, 1.0)
ob_plataforma3_1.parent = ob_altura2
ob_plataforma3_1.location = (857.0, 1639.0, 3359.0)
ob_plataforma3_1.scale = (8.362, 1.578, 1.989)
ob_plataforma3_1.color = (0.8, 0.8, 0.8, 1.0)
ob_plataformavertical1.parent = ob_altura2
ob_plataformavertical1.location = (0.0, 2300.0, 2585.0)
ob_plataformavertical1.scale = (2.0, 8.865, 2.0)
ob_plataformavertical1.color = (0.8, 0.8, 0.8, 1.0)
ob_pipe_long__7__2.parent = ob_plataforma4_1
ob_pipe_long__7__2.location = (-10.0, 0.0, -30.6)
ob_pipe_long__7__2.rotation_euler = (1.571, -0.0, 0.0)
ob_pipe_long__7__2.scale = (0.05, 0.004638, 0.06339)
ob_pipe_long__7__2.color = (0.8, 0.8, 0.8, 1.0)
ob_pipe_long__8__2.parent = ob_plataforma4_1
ob_pipe_long__8__2.location = (-10.0, 0.0, -59.8)
ob_pipe_long__8__2.rotation_euler = (1.571, -0.0, 0.0)
ob_pipe_long__8__2.scale = (0.05, 0.003785, 0.06339)
ob_pipe_long__8__2.color = (0.8, 0.8, 0.8, 1.0)
ob_pipe_long__9__1.parent = ob_plataforma4_1
ob_pipe_long__9__1.location = (-10.0, 0.0, 35.9)
ob_pipe_long__9__1.rotation_euler = (-1.571, -0.0, 0.6756)
ob_pipe_long__9__1.scale = (0.0545, 0.003956, 0.05738)
ob_pipe_long__9__1.color = (0.8, 0.8, 0.8, 1.0)
ob_pipe_corner__4__2.parent = ob_plataforma4_1
ob_pipe_corner__4__2.location = (100.0, -1.268, 46.5)
ob_pipe_corner__4__2.rotation_euler = (0.0, -0.0, 1.571)
ob_pipe_corner__4__2.scale = (0.06339, 0.05, 0.005642)
ob_pipe_corner__4__2.color = (0.8, 0.8, 0.8, 1.0)
ob_plataforma4_1.parent = ob_altura2
ob_plataforma4_1.location = (0.0, 1639.0, 2544.0)
ob_plataforma4_1.rotation_euler = (3.142, -8.742e-08, 8.742e-08)
ob_plataforma4_1.scale = (2.0, 1.578, 17.72)
ob_plataforma4_1.color = (0.8, 0.8, 0.8, 1.0)
ob_pipe_t.parent = ob_plataforma5_1
ob_pipe_t.location = (-9.0, 140.1, -46.37)
ob_pipe_t.rotation_euler = (-3.142, -1.571, 0.0)
ob_pipe_t.scale = (0.004651, 0.06339, 0.05)
ob_pipe_t.color = (0.8, 0.8, 0.8, 1.0)
ob_pipe_long__4__1.parent = ob_plataforma5_1
ob_pipe_long__4__1.location = (-10.0, 1.268, -14.11)
ob_pipe_long__4__1.rotation_euler = (1.571, -0.0, 0.0)
ob_pipe_long__4__1.scale = (0.05, 0.003824, 0.06339)
ob_pipe_long__4__1.color = (0.8, 0.8, 0.8, 1.0)
ob_pipe_long__5__1.parent = ob_plataforma5_1
ob_pipe_long__5__1.location = (-10.0, 1.268, -38.17)
ob_pipe_long__5__1.rotation_euler = (1.571, -0.0, 0.0)
ob_pipe_long__5__1.scale = (0.05, 0.003121, 0.06339)
ob_pipe_long__5__1.color = (0.8, 0.8, 0.8, 1.0)
ob_pipe_long__6__2.parent = ob_plataforma5_1
ob_pipe_long__6__2.location = (-10.0, 1.268, 40.71)
ob_pipe_long__6__2.rotation_euler = (-1.571, -0.0, 0.6756)
ob_pipe_long__6__2.scale = (0.0545, 0.003261, 0.05738)
ob_pipe_long__6__2.color = (0.8, 0.8, 0.8, 1.0)
ob_pipe_corner__3__2.parent = ob_plataforma5_1
ob_pipe_corner__3__2.location = (100.0, 0.0, 49.5)
ob_pipe_corner__3__2.rotation_euler = (0.0, -0.0, 1.571)
ob_pipe_corner__3__2.scale = (0.06339, 0.05, 0.004651)
ob_pipe_corner__3__2.color = (0.8, 0.8, 0.8, 1.0)
ob_plataforma5_1.parent = ob_altura2
ob_plataforma5_1.location = (0.0, 1078.0, 624.9)
ob_plataforma5_1.scale = (2.0, 1.578, 21.5)
ob_plataforma5_1.color = (0.8, 0.8, 0.8, 1.0)
ob_pipe_long__7__3.parent = ob_plataforma6_1
ob_pipe_long__7__3.location = (-10.0, 0.0, 3.3)
ob_pipe_long__7__3.rotation_euler = (-1.571, -0.0, 0.6756)
ob_pipe_long__7__3.scale = (0.0545, 0.01386, 0.05738)
ob_pipe_long__7__3.color = (0.8, 0.8, 0.8, 1.0)
ob_pipe_corner__4__3.parent = ob_plataforma6_1
ob_pipe_corner__4__3.location = (100.0, 3.732, 40.65)
ob_pipe_corner__4__3.rotation_euler = (0.0, -0.0, 1.571)
ob_pipe_corner__4__3.scale = (0.06339, 0.05, 0.01976)
ob_pipe_corner__4__3.color = (0.8, 0.8, 0.8, 1.0)
ob_plataforma6_1.parent = ob_altura2
ob_plataforma6_1.location = (0.0, 1639.0, -1042.0)
ob_plataforma6_1.scale = (2.0, 1.578, 5.06)
ob_plataforma6_1.color = (0.8, 0.8, 0.8, 1.0)
ob_pipe_long__7__4.parent = ob_plataformavertical2
ob_pipe_long__7__4.location = (-12.5, 40.2, -12.0)
ob_pipe_long__7__4.rotation_euler = (-3.142, -1.571, 0.0)
ob_pipe_long__7__4.scale = (0.05, 0.005731, 0.05)
ob_pipe_long__7__4.color = (0.8, 0.8, 0.8, 1.0)
ob_plataformavertical2.parent = ob_altura2
ob_plataformavertical2.location = (0.0, 1317.0, -349.0)
ob_plataformavertical2.scale = (2.0, 6.176, 2.0)
ob_plataformavertical2.color = (0.8, 0.8, 0.8, 1.0)
ob_madera1.parent = ob_altura2
ob_madera1.location = (140.0, 1500.0, 1470.0)
ob_madera1.rotation_euler = (0.0, 0.0, -1.571)
ob_madera1.scale = (7.185, 1.578, 1.989)
ob_madera1.color = (0.8, 0.8, 0.8, 1.0)
ob_madera2.parent = ob_altura2
ob_madera2.location = (140.0, 2795.0, -1130.0)
ob_madera2.rotation_euler = (0.0, 0.0, -1.571)
ob_madera2.scale = (23.79, 1.578, 1.989)
ob_madera2.color = (0.8, 0.8, 0.8, 1.0)
ob_altura2.parent = ob_nivel1
ob_altura2.location = (0.0, 0.0, 0.0)
ob_altura2.color = (0.8, 0.8, 0.8, 1.0)
ob_plataforma1_2.parent = ob_altura3
ob_plataforma1_2.location = (0.0, 2700.0, 848.0)
ob_plataforma1_2.scale = (2.0, 1.5, 36.96)
ob_plataforma1_2.color = (0.8, 0.8, 0.8, 1.0)
ob_plataforma2_2.parent = ob_altura3
ob_plataforma2_2.location = (668.7, 2680.0, 3359.0)
ob_plataforma2_2.scale = (15.34, 1.578, 1.989)
ob_plataforma2_2.color = (0.8, 0.8, 0.8, 1.0)
ob_plataforma3_2.parent = ob_altura3
ob_plataforma3_2.location = (3700.0, 2680.0, 3359.0)
ob_plataforma3_2.scale = (12.93, 1.578, 1.989)
ob_plataforma3_2.color = (0.8, 0.8, 0.8, 1.0)
ob_plataformavertical1_1.parent = ob_altura3
ob_plataformavertical1_1.location = (0.0, 3153.0, -908.0)
ob_plataformavertical1_1.scale = (2.0, 10.53, 2.0)
ob_plataformavertical1_1.color = (0.8, 0.8, 0.8, 1.0)
ob_altura3.parent = ob_nivel1
ob_altura3.location = (0.0, 0.0, 0.0)
ob_altura3.color = (0.8, 0.8, 0.8, 1.0)
ob_cube__12.parent = ob_altura4
ob_cube__12.location = (0.0, 3710.0, -9.18)
ob_cube__12.scale = (2.0, 1.578, 19.94)
ob_cube__12.color = (0.8, 0.8, 0.8, 1.0)
ob_cube__9.parent = ob_altura4
ob_cube__9.location = (2132.0, 3740.0, 3359.0)
ob_cube__9.scale = (44.74, 1.578, 1.989)
ob_cube__9.color = (0.8, 0.8, 0.8, 1.0)
ob_cube__18.parent = ob_altura4
ob_cube__18.location = (0.0, 3710.0, 2191.0)
ob_cube__18.scale = (2.0, 1.578, 15.36)
ob_cube__18.color = (0.8, 0.8, 0.8, 1.0)
ob_cube__20.parent = ob_altura4
ob_cube__20.location = (0.0, 4790.0, 2550.0)
ob_cube__20.scale = (2.0, 17.56, 2.0)
ob_cube__20.color = (0.8, 0.8, 0.8, 1.0)
ob_cube__22.parent = ob_altura4
ob_cube__22.location = (4480.0, 4048.0, 3359.0)
ob_cube__22.rotation_euler = (0.0, 0.0, -1.571)
ob_cube__22.scale = (52.74, 1.578, 1.989)
ob_cube__22.color = (0.8, 0.8, 0.8, 1.0)
ob_altura4.parent = ob_nivel1
ob_altura4.location = (0.0, 0.0, 0.0)
ob_altura4.color = (0.8, 0.8, 0.8, 1.0)
ob_cube__14.parent = ob_altura5
ob_cube__14.location = (0.0, 5660.0, 269.7)
ob_cube__14.scale = (2.0, 1.578, 25.51)
ob_cube__14.color = (0.8, 0.8, 0.8, 1.0)
ob_cube_1.parent = ob_meta
ob_cube_1.location = (0.0, 3690.0, -1128.0)
ob_cube_1.scale = (1.0, 1.0, 2.28)
ob_cube_1.color = (0.8, 0.8, 0.8, 1.0)
ob_meta.parent = ob_altura5
ob_meta.location = (0.0, 2460.0, 0.0)
ob_meta.color = (0.8, 0.8, 0.8, 1.0)
ob_altura5.parent = ob_nivel1
ob_altura5.location = (0.0, 0.0, 0.0)
ob_altura5.color = (0.8, 0.8, 0.8, 1.0)
ob_nivel1.parent = ob_environment
ob_nivel1.location = (0.0, 0.0, 0.0)
ob_nivel1.color = (0.8, 0.8, 0.8, 1.0)
ob_environment.location = (0.0, 0.0, 0.0)
ob_environment.rotation_euler = (1.571, -0.0, 0.0)
ob_environment.scale = (0.01, 0.01, 0.01)
ob_environment.color = (0.8, 0.8, 0.8, 1.0)
ob_environment_001.location = (0.0, 0.0, 0.0)
ob_cube.location = (0.0, 0.0, 2.0)
ob_cube.scale = (1.0, 12.2, 1.0)

# ---- collection membership
col_collection.objects.link(ob_pared2)
col_collection.objects.link(ob_pared1)
col_collection.objects.link(ob_pared2__1)
col_collection.objects.link(ob_pared1__1)
col_collection.objects.link(ob_pared2__2)
col_collection.objects.link(ob_pared1__2)
col_collection.objects.link(ob_pared2__5)
col_collection.objects.link(ob_pared1__6)
col_collection.objects.link(ob_pared2__6)
col_collection.objects.link(ob_pared1__7)
col_collection.objects.link(ob_pared2__7)
col_collection.objects.link(ob_pared1__3)
col_collection.objects.link(ob_pared2__3)
col_collection.objects.link(ob_pared1__4)
col_collection.objects.link(ob_pared2__4)
col_collection.objects.link(ob_pared1__5)
col_collection.objects.link(ob_agua)
col_collection.objects.link(ob_pipe_short)
col_collection.objects.link(ob_pipe_long__6)
col_collection.objects.link(ob_cube_001)
col_collection.objects.link(ob_cube__1)
col_collection.objects.link(ob_cube__2)
col_collection.objects.link(ob_cube__3)
col_collection.objects.link(ob_cube__4)
col_collection.objects.link(ob_cube__5)
col_collection.objects.link(ob_cube__6)
col_collection.objects.link(ob_pipe_short__1)
col_collection.objects.link(ob_pipe_short__5)
col_collection.objects.link(ob_pipe_short__4)
col_collection.objects.link(ob_pipe_short__3)
col_collection.objects.link(ob_pipe_short__2)
col_collection.objects.link(ob_pipe_long__7)
col_collection.objects.link(ob_point_light)
col_collection.objects.link(ob_pipe_long__8)
col_collection.objects.link(ob_escenario)
col_collection.objects.link(ob_pipe_corner)
col_collection.objects.link(ob_pipe_long__2)
col_collection.objects.link(ob_pipe_long__3)
col_collection.objects.link(ob_pipe_long__1)
col_collection.objects.link(ob_pipe_corner__1)
col_collection.objects.link(ob_plataforma1)
col_collection.objects.link(ob_pipe_corner__2)
col_collection.objects.link(ob_pipe_corner__3)
col_collection.objects.link(ob_plataforma2)
col_collection.objects.link(ob_pipe_corner__4)
col_collection.objects.link(ob_pipe_corner__5)
col_collection.objects.link(ob_plataforma3)
col_collection.objects.link(ob_leverobj)
col_collection.objects.link(ob_pipe_long__4)
col_collection.objects.link(ob_pipe_corner_1)
col_collection.objects.link(ob_plataforma4)
col_collection.objects.link(ob_pipe_long__5)
col_collection.objects.link(ob_pipe_corner__1__1)
col_collection.objects.link(ob_pipe_corner__2__1)
col_collection.objects.link(ob_plataforma5)
col_collection.objects.link(ob_pipe_long__6__1)
col_collection.objects.link(ob_pipe_corner__3__1)
col_collection.objects.link(ob_pipe_corner__4__1)
col_collection.objects.link(ob_plataforma6)
col_collection.objects.link(ob_madera__1)
col_collection.objects.link(ob_altura1)
col_collection.objects.link(ob_pipe_long__7__1)
col_collection.objects.link(ob_pipe_corner__5__1)
col_collection.objects.link(ob_pipe_corner__6)
col_collection.objects.link(ob_plataforma1_1)
col_collection.objects.link(ob_pipe_long__8__1)
col_collection.objects.link(ob_pipe_corner__7)
col_collection.objects.link(ob_pipe_corner__8)
col_collection.objects.link(ob_plataforma2_1)
col_collection.objects.link(ob_pipe_long__9)
col_collection.objects.link(ob_pipe_corner__9)
col_collection.objects.link(ob_pipe_corner__10)
col_collection.objects.link(ob_plataforma3_1)
col_collection.objects.link(ob_plataformavertical1)
col_collection.objects.link(ob_pipe_long__7__2)
col_collection.objects.link(ob_pipe_long__8__2)
col_collection.objects.link(ob_pipe_long__9__1)
col_collection.objects.link(ob_pipe_corner__4__2)
col_collection.objects.link(ob_plataforma4_1)
col_collection.objects.link(ob_pipe_t)
col_collection.objects.link(ob_pipe_long__4__1)
col_collection.objects.link(ob_pipe_long__5__1)
col_collection.objects.link(ob_pipe_long__6__2)
col_collection.objects.link(ob_pipe_corner__3__2)
col_collection.objects.link(ob_plataforma5_1)
col_collection.objects.link(ob_pipe_long__7__3)
col_collection.objects.link(ob_pipe_corner__4__3)
col_collection.objects.link(ob_plataforma6_1)
col_collection.objects.link(ob_pipe_long__7__4)
col_collection.objects.link(ob_plataformavertical2)
col_collection.objects.link(ob_madera1)
col_collection.objects.link(ob_madera2)
col_collection.objects.link(ob_altura2)
col_collection.objects.link(ob_plataforma1_2)
col_collection.objects.link(ob_plataforma2_2)
col_collection.objects.link(ob_plataforma3_2)
col_collection.objects.link(ob_plataformavertical1_1)
col_collection.objects.link(ob_altura3)
col_collection.objects.link(ob_cube__12)
col_collection.objects.link(ob_cube__9)
col_collection.objects.link(ob_cube__18)
col_collection.objects.link(ob_cube__20)
col_collection.objects.link(ob_cube__22)
col_collection.objects.link(ob_altura4)
col_collection.objects.link(ob_cube__14)
col_collection.objects.link(ob_cube_1)
col_collection.objects.link(ob_meta)
col_collection.objects.link(ob_altura5)
col_collection.objects.link(ob_nivel1)
col_collection.objects.link(ob_environment)
col_real_level.objects.link(ob_environment_001)
col_real_level.objects.link(ob_cube)

# ---- scene / render settings (as saved in the file)
scene.frame_start = 1; scene.frame_end = 250; scene.frame_set(1)
scene.render.engine = 'BLENDER_EEVEE_NEXT'
scene.render.fps = 25
scene.cycles.sampling_pattern = 'TABULATED_SOBOL'
scene.cycles.use_light_tree = False
scene.view_settings.view_transform = 'Filmic'
bpy.context.view_layer.update()

# ---- added for rendering (the .blend has no active camera): camera
cam_auto = bpy.data.cameras.new('AutoCamera')
cam_auto.lens = 50.0
cam_auto.sensor_width = 36.0
cam_auto.clip_end = 4019.23
ob_auto_camera = bpy.data.objects.new('AutoCamera', cam_auto)
scene.collection.objects.link(ob_auto_camera)
ob_auto_camera.location = (259.464, -292.943, 199.75)
ob_auto_camera.rotation_euler = (1.09748, -7.21219e-08, 0.694738)
scene.camera = ob_auto_camera
bpy.context.view_layer.update()
